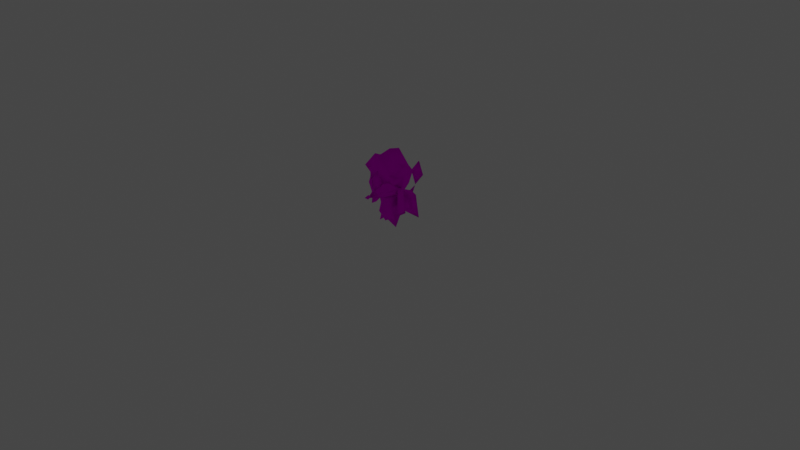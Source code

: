 # Source: rumble-furfrou.blend  (saved by Blender 3.6.11; exported with 4.5.12 LTS)
import bpy
from mathutils import Matrix  # noqa: F401  (used for matrix-valued properties, if any)

bpy.ops.wm.read_factory_settings(use_empty=True)
scene = bpy.context.scene
scene.name = 'Scene'

# ---- collections
col_collection = bpy.data.collections.new('Collection'); scene.collection.children.link(col_collection)

# ---- images (referenced by path relative to the original .blend; pixels are not part of the script)
import os
ASSET_DIR = os.environ.get("B2B_ASSET_DIR", "")  # directory of the original .blend (textures are referenced by path, not embedded)
HERE = os.path.dirname(os.path.abspath(__file__))  # packed textures are extracted next to this script under _unpacked/

def load_image(name, relpath, width, height, colorspace="sRGB"):
    """Load a texture the original file referenced (path relative to the .blend, or extracted next to this script)."""
    p = next((c for c in (os.path.join(HERE, relpath), os.path.join(ASSET_DIR, relpath)) if relpath and os.path.exists(c)), "")
    if p:
        img = bpy.data.images.load(p, check_existing=True)
        img.name = name
    else:  # same state as the original file: an image datablock whose file is absent (Cycles renders it pink)
        img = bpy.data.images.new(name, width, height)
        img.source = "FILE"
        img.filepath = "//" + (relpath or name)
    img.colorspace_settings.name = colorspace
    return img
img_pii_torimian_diamond_body_c_png = load_image('Pii_TORIMIAN_DIAMOND_body_C.png', 'Pii_TORIMIAN_DIAMOND_body_C.png', 1024, 1024, 'sRGB')
img_pii_torimian_heart_eye_c_png = load_image('Pii_TORIMIAN_HEART_eye_C.png', 'Pii_TORIMIAN_HEART_eye_C.png', 1024, 1024, 'sRGB')

# ---- materials (node trees are filled in below, after node groups)
mat_pii_torimian_diamond_body = bpy.data.materials.new('Pii_TORIMIAN_DIAMOND_body')
mat_pii_torimian_diamond_body.surface_render_method = 'BLENDED'
mat_pii_torimian_diamond_body.blend_method = 'BLEND'
mat_pii_torimian_diamond_body.use_transparency_overlap = False
mat_pii_torimian_diamond_body.show_transparent_back = False
mat_pii_torimian_diamond_body.use_transparent_shadow = False
mat_pii_torimian_diamond_body.diffuse_color = (0.942, 0.942, 0.942, 1.0)
mat_pii_torimian_diamond_body.roughness = 0.5528
mat_pii_torimian_diamond_body.specular_intensity = 1.0
mat_pii_torimian_diamond_body.metallic = 1.0
mat_pii_torimian_heart_eye = bpy.data.materials.new('Pii_TORIMIAN_HEART_eye')
mat_pii_torimian_heart_eye.surface_render_method = 'BLENDED'
mat_pii_torimian_heart_eye.blend_method = 'BLEND'
mat_pii_torimian_heart_eye.use_transparency_overlap = False
mat_pii_torimian_heart_eye.show_transparent_back = False
mat_pii_torimian_heart_eye.use_transparent_shadow = False
mat_pii_torimian_heart_eye.diffuse_color = (0.942, 0.942, 0.942, 1.0)
mat_pii_torimian_heart_eye.roughness = 0.5528
mat_pii_torimian_heart_eye.specular_intensity = 1.0
mat_pii_torimian_heart_eye.metallic = 1.0
mat_material = bpy.data.materials.new('Material')
mat_material.alpha_threshold = 0.0
mat_material.use_transparent_shadow = False
mat_material.roughness = 0.5
mat_material.line_color = (0.0, 0.0, 0.0, 1.0)

# ---- material node trees
mat_pii_torimian_diamond_body.use_nodes = True; mat_pii_torimian_diamond_body.node_tree.nodes.clear()
_N = mat_pii_torimian_diamond_body.node_tree.nodes; _L = mat_pii_torimian_diamond_body.node_tree.links
n0 = _N.new('ShaderNodeBsdfPrincipled'); n0.name = 'Principled BSDF'; n0.location = (10, 300)
n0.distribution = 'GGX'
n0.subsurface_method = 'RANDOM_WALK_SKIN'
n0.inputs[2].default_value = 0.0
n0.inputs[3].default_value = 1.45
n0.inputs[13].default_value = 0.0
n0.inputs[27].default_value = (0.0, 0.0, 0.0, 1.0)
n0.inputs[28].default_value = 1.0
n1 = _N.new('ShaderNodeTexImage'); n1.name = 'Image Texture'; n1.location = (-300, 600)
n1.image = img_pii_torimian_diamond_body_c_png
n1.interpolation = 'Closest'
n1.extension = 'MIRROR'
n2 = _N.new('ShaderNodeOutputMaterial'); n2.name = 'Material Output'; n2.location = (300, 300)
_L.new(n0.outputs[0], n2.inputs[0])
_L.new(n1.outputs[0], n0.inputs[0])
n2.is_active_output = True
mat_pii_torimian_heart_eye.use_nodes = True; mat_pii_torimian_heart_eye.node_tree.nodes.clear()
_N = mat_pii_torimian_heart_eye.node_tree.nodes; _L = mat_pii_torimian_heart_eye.node_tree.links
n0 = _N.new('ShaderNodeBsdfPrincipled'); n0.name = 'Principled BSDF'; n0.location = (10, 300)
n0.distribution = 'GGX'
n0.subsurface_method = 'RANDOM_WALK_SKIN'
n0.inputs[2].default_value = 0.0
n0.inputs[3].default_value = 1.45
n0.inputs[13].default_value = 0.0
n0.inputs[27].default_value = (0.0, 0.0, 0.0, 1.0)
n0.inputs[28].default_value = 1.0
n1 = _N.new('ShaderNodeTexImage'); n1.name = 'Image Texture'; n1.location = (-300, 600)
n1.image = img_pii_torimian_heart_eye_c_png
n1.interpolation = 'Closest'
n1.extension = 'MIRROR'
n2 = _N.new('ShaderNodeOutputMaterial'); n2.name = 'Material Output'; n2.location = (300, 300)
_L.new(n0.outputs[0], n2.inputs[0])
_L.new(n1.outputs[0], n0.inputs[0])
n2.is_active_output = True
mat_material.use_nodes = True; mat_material.node_tree.nodes.clear()
_N = mat_material.node_tree.nodes; _L = mat_material.node_tree.links
n0 = _N.new('ShaderNodeOutputMaterial'); n0.name = 'Material Output'; n0.location = (300, 300)
n1 = _N.new('ShaderNodeBsdfPrincipled'); n1.name = 'Principled BSDF'; n1.location = (10, 300)
n1.distribution = 'GGX'
n1.subsurface_method = 'RANDOM_WALK_SKIN'
n1.inputs[3].default_value = 1.45
n1.inputs[27].default_value = (0.0, 0.0, 0.0, 1.0)
n1.inputs[28].default_value = 1.0
_L.new(n1.outputs[0], n0.inputs[0])
n0.is_active_output = True

# ---- world
world_world = bpy.data.worlds.new('World'); scene.world = world_world
world_world.use_nodes = True; world_world.node_tree.nodes.clear()
_N = world_world.node_tree.nodes; _L = world_world.node_tree.links
n0 = _N.new('ShaderNodeOutputWorld'); n0.name = 'World Output'; n0.location = (300, 300)
n1 = _N.new('ShaderNodeBackground'); n1.name = 'Background'; n1.location = (10, 300)
n1.inputs[0].default_value = (0.05088, 0.05088, 0.05088, 1.0)
_L.new(n1.outputs[0], n0.inputs[0])
n0.is_active_output = True
world_world.color = (0.05088, 0.05088, 0.05088)
world_world.use_sun_shadow = False
world_world.sun_shadow_jitter_overblur = 0.0

# ---- cameras
cam_camera = bpy.data.cameras.new('Camera')
cam_camera.clip_end = 100.0
cam_camera.ortho_scale = 7.314

# ---- lights
light_light = bpy.data.lights.new('Light', 'POINT')
light_light.transmission_factor = 0.0
light_light.energy = 1000.0
light_light.shadow_soft_size = 0.1
light_light.shadow_maximum_resolution = 0.006
light_light.use_absolute_resolution = True

# ---- meshes
me_merged_001 = bpy.data.meshes.new('merged.001')
me_merged_001.from_pydata([(-0.118, 0.0, 0.1572), (-0.08044, 0.1799, 0.1423), (-2.812e-09, 0.1799, 0.195), (-7.815e-10, 0.09025, 0.1961), (-8.585e-10, 0.2478, 0.19), (-0.08215, 0.2474, 0.1307), (-0.07952, 0.2177, -0.06251), (-8.585e-10, 0.2371, -0.06267), (-8.585e-10, 0.255, 0.07406), (-8.585e-10, 0.3729, 0.1109), (-0.09605, 0.1194, 0.06587), (-0.118, 0.0, 0.1572), (-0.08102, 0.1273, -0.06232), (-7.576e-10, 0.1078, -0.06214), (-7.576e-10, 0.1014, 0.04312), (-0.118, 0.0, 0.1572), (-7.576e-10, 0.1014, 0.04312), (-7.815e-10, 0.09025, 0.1961), (-7.576e-10, 0.1014, 0.04312), (0.118, 0.0, 0.1572), (-7.815e-10, 0.09025, 0.1961), (0.09605, 0.1194, 0.06587), (-7.576e-10, 0.1078, -0.06214), (0.08044, 0.1799, 0.1423), (0.08102, 0.1273, -0.06232), (0.07952, 0.2177, -0.06251), (0.08215, 0.2474, 0.1307), (-2.812e-09, 0.1799, 0.195), (-7.815e-10, 0.09025, 0.1961), (0.118, 0.0, 0.1572), (-8.585e-10, 0.2478, 0.19), (-8.585e-10, 0.3729, 0.1109), (-8.585e-10, 0.2371, -0.06267), (-8.585e-10, 0.255, 0.07406), (-0.08215, 0.2474, 0.1307), (-8.585e-10, 0.255, 0.07406), (-7.576e-10, 0.1014, 0.04312), (0.118, 0.0, 0.1572), (-8.585e-10, 0.255, 0.07406), (0.08215, 0.2474, 0.1307), (-0.02653, 0.2429, -0.1458), (2.428e-17, 0.3062, -0.2223), (0.02653, 0.2429, -0.1458), (0.02653, 0.2429, -0.1458), (2.428e-17, 0.3062, -0.2223), (1.95e-17, 0.2125, -0.1801), (-0.02653, 0.2429, -0.1458), (0.0, 0.3899, 0.003336), (0.0, 0.2222, 0.001669), (0.09282, 0.3386, 0.0598), (0.1038, 0.2502, 0.04674), (0.1287, 0.118, 0.03326), (0.1146, 0.1069, 0.1701), (0.07492, 0.2177, 0.1798), (0.1156, 0.3292, 0.1765), (0.0, 0.04521, 0.1913), (0.0, 0.07163, 0.02338), (0.0, 0.1884, 0.2455), (0.0, 0.293, 0.206), (0.0, 0.04521, 0.1913), (0.1156, 0.3292, 0.1765), (0.1287, 0.118, 0.03326), (0.0, 0.07163, 0.02338), (0.0, 0.3899, 0.003336), (0.09282, 0.3386, 0.0598), (0.0, 0.3899, 0.003336), (-0.1156, 0.3292, 0.1765), (-0.07492, 0.2177, 0.1798), (-0.1038, 0.2502, 0.04674), (-0.1146, 0.1069, 0.1701), (0.0, 0.1884, 0.2455), (0.0, 0.04521, 0.1913), (0.0, 0.293, 0.206), (-0.1156, 0.3292, 0.1765), (-0.09282, 0.3386, 0.0598), (-0.1287, 0.118, 0.03326), (0.0, 0.04521, 0.1913), (0.0, 0.07163, 0.02338), (0.0, 0.2222, 0.001669), (-0.09282, 0.3386, 0.0598), (0.0, 0.07163, 0.02338), (-0.1287, 0.118, 0.03326), (0.1156, 0.3292, 0.1765), (-0.09282, 0.3386, 0.0598), (-7.576e-10, 0.09068, -0.1961), (-2.812e-09, 0.1882, -0.2039), (-0.1144, 0.1951, -0.1337), (-0.118, 0.0, -0.163), (-0.1043, 0.258, -0.1338), (-8.585e-10, 0.2647, -0.1669), (-0.09315, 0.2499, -0.06531), (-0.11, 0.1951, -0.05907), (-0.1184, 0.1193, -0.06852), (-0.118, 0.0, -0.163), (-7.576e-10, 0.07365, -0.06065), (-8.585e-10, 0.2815, -0.1054), (-8.585e-10, 0.2647, -0.1669), (-8.081e-10, 0.1825, -0.02863), (-7.576e-10, 0.07365, -0.06065), (-7.576e-10, 0.07365, -0.06065), (-0.118, 0.0, -0.163), (0.1144, 0.1951, -0.1337), (0.118, 0.0, -0.163), (0.1184, 0.1193, -0.06852), (0.11, 0.1951, -0.05907), (0.09315, 0.2499, -0.06531), (0.1043, 0.258, -0.1338), (-8.585e-10, 0.2647, -0.1669), (-8.585e-10, 0.2815, -0.1054), (-8.585e-10, 0.2647, -0.1669), (-8.081e-10, 0.1825, -0.02863), (-7.576e-10, 0.07365, -0.06065), (0.118, 0.0, -0.163), (-2.812e-09, 0.1882, -0.2039), (-8.585e-10, 0.2647, -0.1669), (0.118, 0.0, -0.163), (-7.576e-10, 0.09068, -0.1961), (-7.576e-10, 0.07365, -0.06065), (0.118, 0.0, -0.163), (-7.576e-10, 0.07365, -0.06065), (0.09315, 0.2499, -0.06531), (-8.081e-10, 0.1825, -0.02863), (-0.09315, 0.2499, -0.06531), (-8.585e-10, 0.2815, -0.1054), (0.0, 0.3298, 0.08524), (0.0, 0.3279, 0.2694), (0.1021, 0.3485, 0.1366), (0.0691, 0.3488, 0.2888), (1.549e-09, 0.3647, 0.4147), (0.0, 0.3279, 0.2694), (-0.0691, 0.3488, 0.2888), (1.549e-09, 0.3647, 0.4147), (-0.1021, 0.3485, 0.1366), (0.0, 0.3298, 0.08524), (-0.1119, 0.3856, 0.04083), (-0.1562, 0.3921, 0.192), (-0.1021, 0.3485, 0.1366), (0.0, 0.3298, 0.08524), (-0.1651, 0.468, 0.05022), (-0.1778, 0.4734, 0.1568), (-0.1021, 0.3485, 0.1366), (-0.0691, 0.3488, 0.2888), (1.549e-09, 0.3647, 0.4147), (-0.05198, 0.3839, 0.3193), (0.0, 0.4144, 0.3278), (-0.1065, 0.5048, 0.2785), (1.909e-17, 0.5465, 0.2986), (-0.1337, 0.4282, 0.2589), (0.0, 0.4144, 0.3278), (0.1562, 0.3921, 0.192), (0.1651, 0.468, 0.05022), (0.1119, 0.3856, 0.04083), (0.1778, 0.4734, 0.1568), (0.1021, 0.3485, 0.1366), (0.0, 0.3298, 0.08524), (0.1065, 0.5048, 0.2785), (0.1337, 0.4282, 0.2589), (0.05198, 0.3839, 0.3193), (1.909e-17, 0.5465, 0.2986), (0.0, 0.4144, 0.3278), (0.1021, 0.3485, 0.1366), (0.0691, 0.3488, 0.2888), (1.549e-09, 0.3647, 0.4147), (0.0, 0.4144, 0.3278), (0.0236, 0.3725, 0.4145), (0.0, 0.3958, 0.4108), (0.0, 0.3649, 0.3666), (0.0, 0.38, 0.4624), (0.0, 0.3491, 0.4182), (0.0, 0.3649, 0.3666), (0.0, 0.38, 0.4624), (0.0, 0.3958, 0.4108), (-0.0236, 0.3725, 0.4145), (0.0, 0.3491, 0.4182), (0.1348, 0.6441, 0.005372), (0.08329, 0.5381, -0.04123), (0.1884, 0.4729, 0.04711), (2.025e-17, 0.4055, -0.06476), (0.1059, 0.3659, 0.02838), (0.0, 0.3217, 0.004362), (0.1208, 0.3457, 0.1557), (0.1604, 0.4125, 0.1645), (0.0, 0.6528, 0.1028), (0.2079, 0.4252, 0.1659), (0.0, 0.3217, 0.004362), (1.643e-09, 0.6619, -0.0656), (8.217e-10, 0.7764, 0.002406), (0.0, 0.6528, 0.1028), (0.1533, 0.45, 0.2136), (0.13, 0.4799, 0.2647), (0.0, 0.3217, 0.004362), (0.2391, 0.5967, 0.1639), (0.229, 0.6149, 0.03212), (0.1348, 0.6441, 0.005372), (0.2079, 0.4252, 0.1659), (0.1603, 0.5242, 0.2294), (0.13, 0.4799, 0.2647), (0.1372, 0.6138, 0.2623), (0.2096, 0.6926, 0.1304), (0.2096, 0.6926, 0.1304), (0.1371, 0.6958, 0.1433), (0.2183, 0.6053, 0.2563), (0.1603, 0.5242, 0.2294), (0.1372, 0.6138, 0.2623), (0.2096, 0.6926, 0.1304), (0.1371, 0.6958, 0.1433), (0.13, 0.4799, 0.2647), (0.07552, 0.4973, 0.2976), (0.0, 0.6528, 0.1028), (2.025e-17, 0.6699, 0.2892), (0.0, 0.7622, 0.2491), (0.0, 0.4809, 0.2944), (-0.07552, 0.4973, 0.2976), (-0.1208, 0.3457, 0.1557), (-0.1604, 0.4125, 0.1645), (-0.1884, 0.4729, 0.04711), (-0.1059, 0.3659, 0.02838), (2.025e-17, 0.4055, -0.06476), (-0.08329, 0.5381, -0.04123), (0.0, 0.3217, 0.004362), (0.0, 0.3217, 0.004362), (-0.1348, 0.6441, 0.005372), (1.643e-09, 0.6619, -0.0656), (8.217e-10, 0.7764, 0.002406), (-0.2147, 0.413, 0.1659), (0.0, 0.6528, 0.1028), (0.0, 0.3217, 0.004362), (-0.1533, 0.45, 0.2136), (-0.13, 0.4799, 0.2647), (-0.1603, 0.5242, 0.2294), (-0.13, 0.4799, 0.2647), (-0.2391, 0.5967, 0.1639), (-0.1372, 0.6138, 0.2623), (-0.2147, 0.413, 0.1659), (-0.229, 0.6149, 0.03212), (-0.2096, 0.6926, 0.1304), (-0.2183, 0.6053, 0.2563), (-0.1603, 0.5242, 0.2294), (-0.1372, 0.6138, 0.2623), (-0.2096, 0.6926, 0.1304), (-0.1371, 0.6958, 0.1433), (-0.1348, 0.6441, 0.005372), (-0.2096, 0.6926, 0.1304), (-0.1371, 0.6958, 0.1433), (-0.07552, 0.4973, 0.2976), (2.025e-17, 0.6699, 0.2892), (-0.13, 0.4799, 0.2647), (0.0, 0.4809, 0.2944), (0.07552, 0.4973, 0.2976), (0.0, 0.7622, 0.2491), (-0.1371, 0.6958, 0.1433), (0.0, 0.7622, 0.2491), (0.0, 0.8055, 0.127), (0.0, 0.7622, 0.2491), (8.217e-10, 0.7764, 0.002406), (-0.1371, 0.6958, 0.1433), (8.217e-10, 0.7764, 0.002406), (0.0, 0.8055, 0.127), (0.0, 0.7622, 0.2491), (0.0, 0.8055, 0.127), (0.1371, 0.6958, 0.1433), (8.217e-10, 0.7764, 0.002406), (-0.08329, 0.5381, -0.04123), (2.025e-17, 0.4055, -0.06476), (0.08329, 0.5381, -0.04123), (1.643e-09, 0.6619, -0.0656), (0.0, 0.8055, 0.127), (8.217e-10, 0.7764, 0.002406), (0.1371, 0.6958, 0.1433), (0.0, 0.7622, 0.2491), (0.1604, 0.4125, 0.1645), (0.1533, 0.45, 0.2136), (-0.1533, 0.45, 0.2136), (-0.2147, 0.413, 0.1659), (0.226, 0.4744, 0.1748), (0.1343, 0.42, 0.2633), (0.1857, 0.4697, 0.2151), (0.1343, 0.42, 0.2633), (0.1267, 0.4562, 0.2916), (0.13, 0.5202, 0.2647), (0.1701, 0.4751, 0.2001), (0.07276, 0.4977, 0.2991), (0.05655, 0.406, 0.3133), (0.05198, 0.3839, 0.3193), (0.05444, 0.4641, 0.3045), (0.226, 0.4744, 0.1748), (0.1701, 0.4751, 0.2001), (0.1642, 0.4518, 0.1743), (0.1343, 0.42, 0.2633), (0.226, 0.4744, 0.1748), (0.05198, 0.3839, 0.3193), (0.1701, 0.4751, 0.2001), (0.1881, 0.1774, 0.2024), (0.1853, 0.1779, 0.144), (0.1714, 0.4559, 0.1831), (0.1714, 0.4559, 0.1194), (0.1867, 0.2014, 0.09042), (0.1863, 0.4568, 0.1512), (0.2048, 0.1904, 0.1464), (-0.226, 0.4744, 0.1748), (-0.1857, 0.4697, 0.2151), (-0.1343, 0.42, 0.2633), (-0.1343, 0.42, 0.2633), (-0.1267, 0.4562, 0.2916), (-0.13, 0.5202, 0.2647), (-0.1701, 0.4751, 0.2001), (-0.07276, 0.4977, 0.2991), (-0.05655, 0.406, 0.3133), (-0.05198, 0.3839, 0.3193), (-0.05444, 0.4641, 0.3045), (-0.226, 0.4744, 0.1748), (-0.1701, 0.4751, 0.2001), (-0.1642, 0.4518, 0.1743), (-0.226, 0.4744, 0.1748), (-0.1343, 0.42, 0.2633), (-0.05198, 0.3839, 0.3193), (-0.1701, 0.4751, 0.2001), (-0.1867, 0.1774, 0.2024), (-0.1825, 0.1777, 0.144), (-0.1714, 0.4559, 0.1831), (-0.1714, 0.4559, 0.1194), (-0.1853, 0.2013, 0.09042), (-0.1863, 0.4568, 0.1512), (-0.2048, 0.1904, 0.1464), (0.0793, 0.5101, 0.2945), (0.0, 0.6184, 0.29), (0.0, 0.5043, 0.2644), (-0.0793, 0.5101, 0.2945), (0.0, 0.5221, 0.3562), (0.0, 0.408, 0.3307), (0.08611, 0.437, -0.2486), (0.0, 0.5613, -0.2734), (0.0, 0.4254, -0.3068), (-0.08611, 0.437, -0.2486), (0.0, 0.4486, -0.1903), (0.0, 0.3126, -0.2238), (0.1562, 0.3921, 0.192), (0.0691, 0.3488, 0.2888), (0.1337, 0.4282, 0.2589), (0.05198, 0.3839, 0.3193), (0.1778, 0.4734, 0.1568), (-0.1562, 0.3921, 0.192), (-0.1337, 0.4282, 0.2589), (-0.0691, 0.3488, 0.2888), (-0.05198, 0.3839, 0.3193), (-0.1778, 0.4734, 0.1568)], [], [(2, 1, 0), (3, 2, 0), (2, 4, 1), (4, 5, 1), (1, 5, 6), (6, 5, 7), (7, 5, 8), (9, 5, 4), (10, 1, 6), (10, 11, 1), (12, 10, 6), (13, 10, 12), (10, 13, 14), (10, 16, 15), (11, 18, 17), (20, 14, 19), (18, 22, 21), (21, 23, 19), (21, 24, 23), (22, 24, 21), (24, 25, 23), (25, 26, 23), (23, 26, 27), (23, 27, 28), (29, 23, 28), (26, 30, 27), (26, 31, 30), (25, 32, 26), (26, 32, 33), (31, 35, 34), (21, 37, 36), (39, 38, 9), (42, 41, 40), (45, 44, 43), (46, 44, 45), (49, 48, 47), (49, 50, 48), (51, 48, 50), (52, 51, 50), (53, 52, 50), (53, 50, 54), (50, 49, 54), (51, 52, 55), (56, 51, 55), (57, 52, 53), (57, 53, 58), (52, 57, 59), (58, 53, 60), (62, 48, 61), (60, 64, 63), (66, 58, 65), (66, 68, 67), (69, 67, 68), (67, 69, 70), (70, 69, 71), (67, 70, 72), (73, 67, 72), (68, 66, 74), (69, 68, 75), (75, 76, 69), (77, 76, 75), (75, 68, 78), (79, 78, 68), (79, 65, 78), (81, 78, 80), (47, 72, 82), (83, 73, 47), (86, 85, 84), (87, 86, 84), (86, 88, 85), (88, 89, 85), (90, 88, 86), (91, 90, 86), (92, 91, 86), (92, 86, 93), (94, 93, 84), (95, 88, 90), (95, 96, 88), (97, 90, 91), (92, 97, 91), (92, 98, 97), (100, 99, 92), (103, 102, 101), (103, 101, 104), (104, 101, 105), (101, 106, 105), (107, 106, 101), (106, 108, 105), (106, 109, 108), (105, 110, 104), (104, 110, 103), (111, 103, 110), (113, 101, 112), (113, 114, 101), (116, 113, 115), (118, 103, 117), (102, 119, 84), (122, 121, 120), (122, 120, 123), (126, 125, 124), (127, 125, 126), (128, 125, 127), (131, 130, 129), (130, 132, 129), (132, 133, 129), (136, 135, 134), (136, 134, 137), (138, 134, 135), (138, 135, 139), (141, 135, 140), (143, 141, 142), (144, 143, 142), (146, 145, 143), (147, 143, 145), (147, 145, 139), (146, 143, 148), (151, 150, 149), (150, 152, 149), (153, 151, 149), (153, 154, 151), (156, 152, 155), (157, 156, 155), (158, 157, 155), (158, 159, 157), (161, 160, 149), (162, 161, 157), (163, 162, 157), (166, 165, 164), (167, 164, 165), (169, 164, 168), (164, 170, 168), (172, 171, 169), (170, 171, 172), (172, 166, 173), (167, 172, 173), (176, 175, 174), (175, 176, 177), (178, 177, 176), (179, 177, 178), (178, 176, 180), (181, 180, 176), (181, 182, 180), (183, 181, 176), (184, 178, 180), (175, 185, 174), (186, 174, 185), (188, 187, 181), (188, 189, 187), (180, 187, 190), (176, 192, 191), (176, 193, 192), (194, 176, 191), (188, 194, 191), (195, 188, 191), (188, 195, 196), (195, 197, 196), (192, 198, 191), (193, 199, 192), (200, 199, 193), (198, 201, 191), (202, 191, 201), (202, 201, 203), (203, 201, 204), (203, 204, 205), (197, 207, 206), (206, 207, 208), (209, 207, 197), (210, 209, 197), (209, 211, 207), (212, 208, 211), (208, 214, 213), (215, 213, 214), (216, 213, 215), (216, 215, 217), (218, 217, 215), (219, 216, 217), (220, 213, 216), (221, 218, 215), (222, 218, 221), (223, 222, 221), (224, 215, 214), (213, 226, 225), (225, 227, 214), (227, 225, 228), (227, 230, 229), (229, 231, 227), (230, 232, 229), (227, 231, 233), (231, 215, 233), (234, 215, 231), (235, 234, 231), (236, 235, 231), (237, 236, 231), (238, 236, 237), (238, 239, 236), (239, 238, 240), (234, 241, 215), (234, 242, 241), (241, 242, 243), (245, 232, 244), (246, 244, 232), (246, 182, 244), (245, 244, 247), (182, 248, 247), (249, 232, 245), (232, 251, 250), (250, 253, 252), (221, 250, 254), (257, 256, 255), (260, 259, 258), (174, 261, 260), (264, 263, 262), (262, 265, 264), (268, 267, 266), (268, 269, 197), (194, 271, 270), (273, 214, 272), (276, 275, 274), (276, 278, 277), (278, 276, 279), (280, 279, 276), (281, 278, 279), (282, 278, 281), (283, 278, 282), (283, 275, 278), (282, 281, 284), (286, 276, 285), (289, 288, 287), (288, 290, 287), (287, 291, 289), (294, 293, 292), (295, 293, 294), (296, 293, 295), (297, 294, 292), (298, 297, 292), (295, 297, 298), (296, 295, 298), (292, 293, 298), (298, 293, 296), (301, 300, 299), (303, 300, 302), (300, 303, 304), (304, 305, 300), (303, 306, 304), (303, 307, 306), (303, 308, 307), (301, 308, 303), (306, 307, 309), (300, 311, 310), (314, 313, 312), (315, 314, 312), (316, 312, 313), (319, 318, 317), (320, 318, 319), (321, 318, 320), (322, 319, 317), (323, 322, 317), (320, 322, 323), (321, 320, 323), (317, 318, 323), (323, 318, 321), (326, 325, 324), (327, 325, 326), (328, 325, 327), (328, 324, 325), (326, 324, 329), (327, 326, 329), (328, 327, 329), (324, 328, 329), (332, 331, 330), (333, 331, 332), (334, 331, 333), (334, 330, 331), (332, 330, 335), (333, 332, 335), (334, 333, 335), (330, 334, 335), (338, 337, 336), (339, 337, 338), (338, 336, 340), (343, 342, 341), (343, 344, 342), (342, 345, 341)])
me_merged_001.polygons.foreach_set('use_smooth', [True] * 283)
me_merged_001.polygons.foreach_set('material_index', [0, 0, 0, 0, 0, 0, 0, 0, 0, 0, 0, 0, 0, 0, 0, 0, 0, 0, 0, 0, 0, 0, 0, 0, 0, 0, 0, 0, 0, 0, 0, 0, 0, 0, 0, 0, 0, 0, 0, 0, 0, 0, 0, 0, 0, 0, 0, 0, 0, 0, 0, 0, 0, 0, 0, 0, 0, 0, 0, 0, 0, 0, 0, 0, 0, 0, 0, 0, 0, 0, 0, 0, 0, 0, 0, 0, 0, 0, 0, 0, 0, 0, 0, 0, 0, 0, 0, 0, 0, 0, 0, 0, 0, 0, 0, 0, 0, 0, 0, 0, 0, 0, 0, 0, 0, 0, 0, 0, 0, 0, 0, 0, 0, 0, 0, 0, 0, 0, 0, 0, 0, 0, 0, 0, 0, 0, 0, 0, 0, 0, 0, 0, 0, 0, 0, 0, 0, 0, 0, 0, 0, 0, 0, 0, 0, 0, 0, 0, 0, 0, 0, 0, 0, 0, 0, 0, 0, 0, 0, 0, 0, 0, 0, 0, 0, 0, 0, 0, 0, 0, 0, 0, 0, 0, 0, 0, 0, 0, 0, 0, 0, 0, 0, 0, 0, 0, 0, 0, 0, 0, 0, 0, 0, 0, 0, 0, 0, 0, 0, 0, 0, 0, 0, 0, 0, 0, 0, 0, 0, 0, 0, 0, 0, 0, 0, 0, 0, 0, 0, 0, 0, 0, 0, 0, 0, 0, 0, 0, 0, 0, 0, 0, 0, 0, 0, 0, 0, 0, 0, 0, 0, 0, 0, 0, 0, 0, 0, 0, 0, 0, 0, 0, 0, 0, 0, 0, 0, 0, 0, 0, 0, 0, 0, 0, 0, 0, 0, 0, 0, 0, 0, 0, 0, 0, 0, 0, 0, 1, 1, 1, 1, 1, 1])
_uv = me_merged_001.uv_layers.new(name='UV0')
_uv.uv.foreach_set('vector', [0.6458, 0.6822, 0.6575, 0.6822, 0.6542, 0.6423, 0.6456, 0.6623, 0.6458, 0.6822, 0.6542, 0.6423, 0.6458, 0.6822, 0.6469, 0.6972, 0.6575, 0.6822, 0.6469, 0.6972, 0.6601, 0.6972, 0.6575, 0.6822, 0.6575, 0.6822, 0.6601, 0.6972, 0.7155, 0.6884, 0.7155, 0.6884, 0.6601, 0.6972, 0.7251, 0.6973, 0.7251, 0.6973, 0.6601, 0.6972, 0.6726, 0.6988, 0.6577, 0.7177, 0.6601, 0.6972, 0.6469, 0.6972, 0.6745, 0.6688, 0.6575, 0.6822, 0.7155, 0.6884, 0.6745, 0.6688, 0.6542, 0.6423, 0.6575, 0.6822, 0.7024, 0.6705, 0.6745, 0.6688, 0.7155, 0.6884, 0.6969, 0.6662, 0.6745, 0.6688, 0.7024, 0.6705, 0.6745, 0.6688, 0.6969, 0.6662, 0.6795, 0.6648, 0.6745, 0.6688, 0.6795, 0.6648, 0.6542, 0.6423, 0.6542, 0.6423, 0.6795, 0.6648, 0.6456, 0.6623, 0.6456, 0.6623, 0.6795, 0.6648, 0.6542, 0.6423, 0.6795, 0.6648, 0.6969, 0.6662, 0.6745, 0.6688, 0.6745, 0.6688, 0.6575, 0.6822, 0.6542, 0.6423, 0.6745, 0.6688, 0.7024, 0.6705, 0.6575, 0.6822, 0.6969, 0.6662, 0.7024, 0.6705, 0.6745, 0.6688, 0.7024, 0.6705, 0.7155, 0.6884, 0.6575, 0.6822, 0.7155, 0.6884, 0.6601, 0.6972, 0.6575, 0.6822, 0.6575, 0.6822, 0.6601, 0.6972, 0.6458, 0.6822, 0.6575, 0.6822, 0.6458, 0.6822, 0.6456, 0.6623, 0.6542, 0.6423, 0.6575, 0.6822, 0.6456, 0.6623, 0.6601, 0.6972, 0.6469, 0.6972, 0.6458, 0.6822, 0.6601, 0.6972, 0.6577, 0.7177, 0.6469, 0.6972, 0.7155, 0.6884, 0.7251, 0.6973, 0.6601, 0.6972, 0.6601, 0.6972, 0.7251, 0.6973, 0.6726, 0.6988, 0.6577, 0.7177, 0.6726, 0.6988, 0.6601, 0.6972, 0.6745, 0.6688, 0.6542, 0.6423, 0.6795, 0.6648, 0.6601, 0.6972, 0.6726, 0.6988, 0.6577, 0.7177, 0.6489, 0.5493, 0.7164, 0.6051, 0.6489, 0.5493, 0.6792, 0.5224, 0.7164, 0.6051, 0.6489, 0.5493, 0.6489, 0.5493, 0.7164, 0.6051, 0.6792, 0.5224, 0.2036, 0.9536, 0.2092, 0.9309, 0.2131, 0.9586, 0.2036, 0.9536, 0.1946, 0.9368, 0.2092, 0.9309, 0.2021, 0.9077, 0.2092, 0.9309, 0.1946, 0.9368, 0.1716, 0.9052, 0.2021, 0.9077, 0.1946, 0.9368, 0.1695, 0.9278, 0.1716, 0.9052, 0.1946, 0.9368, 0.1695, 0.9278, 0.1946, 0.9368, 0.1702, 0.9491, 0.1946, 0.9368, 0.2036, 0.9536, 0.1702, 0.9491, 0.2021, 0.9077, 0.1716, 0.9052, 0.1669, 0.8915, 0.2043, 0.8974, 0.2021, 0.9077, 0.1669, 0.8915, 0.1561, 0.9136, 0.1716, 0.9052, 0.1695, 0.9278, 0.1561, 0.9136, 0.1695, 0.9278, 0.1636, 0.9341, 0.1716, 0.9052, 0.1561, 0.9136, 0.1669, 0.8915, 0.1636, 0.9341, 0.1695, 0.9278, 0.1702, 0.9491, 0.2043, 0.8974, 0.2092, 0.9309, 0.2021, 0.9077, 0.1702, 0.9491, 0.2036, 0.9536, 0.2131, 0.9586, 0.1702, 0.9491, 0.1636, 0.9341, 0.2131, 0.9586, 0.1702, 0.9491, 0.1946, 0.9368, 0.1695, 0.9278, 0.1716, 0.9052, 0.1695, 0.9278, 0.1946, 0.9368, 0.1695, 0.9278, 0.1716, 0.9052, 0.1561, 0.9136, 0.1561, 0.9136, 0.1716, 0.9052, 0.1669, 0.8915, 0.1695, 0.9278, 0.1561, 0.9136, 0.1636, 0.9341, 0.1702, 0.9491, 0.1695, 0.9278, 0.1636, 0.9341, 0.1946, 0.9368, 0.1702, 0.9491, 0.2036, 0.9536, 0.1716, 0.9052, 0.1946, 0.9368, 0.2021, 0.9077, 0.2021, 0.9077, 0.1669, 0.8915, 0.1716, 0.9052, 0.2043, 0.8974, 0.1669, 0.8915, 0.2021, 0.9077, 0.2021, 0.9077, 0.1946, 0.9368, 0.2092, 0.9309, 0.2036, 0.9536, 0.2092, 0.9309, 0.1946, 0.9368, 0.2036, 0.9536, 0.2131, 0.9586, 0.2092, 0.9309, 0.2021, 0.9077, 0.2092, 0.9309, 0.2043, 0.8974, 0.2131, 0.9586, 0.1636, 0.9341, 0.1702, 0.9491, 0.2036, 0.9536, 0.1702, 0.9491, 0.2131, 0.9586, 0.9126, 0.4497, 0.9338, 0.4497, 0.9368, 0.3144, 0.9227, 0.0, 0.9126, 0.4497, 0.9368, 0.3144, 0.9126, 0.4497, 0.906, 0.5902, 0.9338, 0.4497, 0.906, 0.5902, 0.9225, 0.62, 0.9338, 0.4497, 0.8921, 0.5956, 0.906, 0.5902, 0.9126, 0.4497, 0.8921, 0.4497, 0.8921, 0.5956, 0.9126, 0.4497, 0.8917, 0.3206, 0.8921, 0.4497, 0.9126, 0.4497, 0.8917, 0.3206, 0.9126, 0.4497, 0.9227, 0.0, 0.8838, 0.3371, 0.9227, 0.0, 0.9368, 0.3144, 0.8921, 0.6274, 0.906, 0.5902, 0.8921, 0.5956, 0.8921, 0.6274, 0.9225, 0.62, 0.906, 0.5902, 0.888, 0.4823, 0.8921, 0.5956, 0.8921, 0.4497, 0.8917, 0.3206, 0.888, 0.4823, 0.8921, 0.4497, 0.8917, 0.3206, 0.8838, 0.3371, 0.888, 0.4823, 0.9227, 0.0, 0.8838, 0.3371, 0.8917, 0.3206, 0.8917, 0.3206, 0.9227, 0.0, 0.9126, 0.4497, 0.8917, 0.3206, 0.9126, 0.4497, 0.8921, 0.4497, 0.8921, 0.4497, 0.9126, 0.4497, 0.8921, 0.5956, 0.9126, 0.4497, 0.906, 0.5902, 0.8921, 0.5956, 0.9225, 0.62, 0.906, 0.5902, 0.9126, 0.4497, 0.906, 0.5902, 0.8921, 0.6274, 0.8921, 0.5956, 0.906, 0.5902, 0.9225, 0.62, 0.8921, 0.6274, 0.8921, 0.5956, 0.888, 0.4823, 0.8921, 0.4497, 0.8921, 0.4497, 0.888, 0.4823, 0.8917, 0.3206, 0.8838, 0.3371, 0.8917, 0.3206, 0.888, 0.4823, 0.9338, 0.4497, 0.9126, 0.4497, 0.9227, 0.0, 0.9338, 0.4497, 0.9225, 0.62, 0.9126, 0.4497, 0.9368, 0.3144, 0.9338, 0.4497, 0.9227, 0.0, 0.9227, 0.0, 0.8917, 0.3206, 0.8838, 0.3371, 0.9227, 0.0, 0.8838, 0.3371, 0.9368, 0.3144, 0.8921, 0.5956, 0.888, 0.4823, 0.8921, 0.5956, 0.8921, 0.5956, 0.8921, 0.5956, 0.8921, 0.6274, 0.5161, 0.1319, 0.01523, 0.446, 0.01523, 0.003298, 0.4119, 0.505, 0.01523, 0.446, 0.5161, 0.1319, 0.01523, 0.7944, 0.01523, 0.446, 0.4119, 0.505, 0.01523, 0.7944, 0.4119, 0.505, 0.01523, 0.446, 0.4119, 0.505, 0.5161, 0.1319, 0.01523, 0.446, 0.5161, 0.1319, 0.01523, 0.003298, 0.01523, 0.446, 0.3631, 0.6528, 0.3429, 0.6687, 0.3979, 0.6663, 0.3631, 0.6528, 0.3979, 0.6663, 0.3818, 0.646, 0.3945, 0.6963, 0.3979, 0.6663, 0.3429, 0.6687, 0.3945, 0.6963, 0.3429, 0.6687, 0.3557, 0.6982, 0.3077, 0.6529, 0.3429, 0.6687, 0.3631, 0.6528, 0.2966, 0.6657, 0.3077, 0.6529, 0.2619, 0.6587, 0.2935, 0.6768, 0.2966, 0.6657, 0.2619, 0.6587, 0.3042, 0.7248, 0.3115, 0.7097, 0.2966, 0.6657, 0.3186, 0.6818, 0.2966, 0.6657, 0.3115, 0.7097, 0.3186, 0.6818, 0.3115, 0.7097, 0.3557, 0.6982, 0.3042, 0.7248, 0.2966, 0.6657, 0.2935, 0.6768, 0.3979, 0.6663, 0.3945, 0.6963, 0.3429, 0.6687, 0.3945, 0.6963, 0.3557, 0.6982, 0.3429, 0.6687, 0.3631, 0.6528, 0.3979, 0.6663, 0.3429, 0.6687, 0.3631, 0.6528, 0.3818, 0.646, 0.3979, 0.6663, 0.3186, 0.6818, 0.3557, 0.6982, 0.3115, 0.7097, 0.2966, 0.6657, 0.3186, 0.6818, 0.3115, 0.7097, 0.3042, 0.7248, 0.2966, 0.6657, 0.3115, 0.7097, 0.3042, 0.7248, 0.2935, 0.6768, 0.2966, 0.6657, 0.3077, 0.6529, 0.3631, 0.6528, 0.3429, 0.6687, 0.2619, 0.6587, 0.3077, 0.6529, 0.2966, 0.6657, 0.2935, 0.6768, 0.2619, 0.6587, 0.2966, 0.6657, 0.6033, 0.9289, 0.5665, 0.9546, 0.5635, 0.9352, 0.5236, 0.9414, 0.5635, 0.9352, 0.5665, 0.9546, 0.6033, 0.9289, 0.5635, 0.9352, 0.5604, 0.9158, 0.5635, 0.9352, 0.5236, 0.9414, 0.5604, 0.9158, 0.5635, 0.9352, 0.5665, 0.9546, 0.6033, 0.9289, 0.5236, 0.9414, 0.5665, 0.9546, 0.5635, 0.9352, 0.5635, 0.9352, 0.6033, 0.9289, 0.5604, 0.9158, 0.5236, 0.9414, 0.5635, 0.9352, 0.5604, 0.9158, 0.07489, 0.9256, 0.09216, 0.9319, 0.08236, 0.9516, 0.09216, 0.9319, 0.07489, 0.9256, 0.09516, 0.9105, 0.07824, 0.9065, 0.09516, 0.9105, 0.07489, 0.9256, 0.08254, 0.8985, 0.09516, 0.9105, 0.07824, 0.9065, 0.07824, 0.9065, 0.07489, 0.9256, 0.05545, 0.9028, 0.05388, 0.9148, 0.05545, 0.9028, 0.07489, 0.9256, 0.05388, 0.9148, 0.06492, 0.9578, 0.05545, 0.9028, 0.05363, 0.9171, 0.05388, 0.9148, 0.07489, 0.9256, 0.08254, 0.8985, 0.07824, 0.9065, 0.05545, 0.9028, 0.09216, 0.9319, 0.1002, 0.955, 0.08236, 0.9516, 0.08416, 0.9733, 0.08236, 0.9516, 0.1002, 0.955, 0.0451, 0.9215, 0.06492, 0.9578, 0.05388, 0.9148, 0.0451, 0.9215, 0.03595, 0.9341, 0.06492, 0.9578, 0.05545, 0.9028, 0.06492, 0.9578, 0.08254, 0.8985, 0.07489, 0.9256, 0.06817, 0.9497, 0.05399, 0.9478, 0.07489, 0.9256, 0.08236, 0.9516, 0.06817, 0.9497, 0.05363, 0.9171, 0.07489, 0.9256, 0.05399, 0.9478, 0.0451, 0.9215, 0.05363, 0.9171, 0.05399, 0.9478, 0.04413, 0.9347, 0.0451, 0.9215, 0.05399, 0.9478, 0.0451, 0.9215, 0.04413, 0.9347, 0.03595, 0.9341, 0.04413, 0.9347, 0.03234, 0.948, 0.03595, 0.9341, 0.06817, 0.9497, 0.05583, 0.9575, 0.05399, 0.9478, 0.08236, 0.9516, 0.05583, 0.9575, 0.06817, 0.9497, 0.05767, 0.9672, 0.05583, 0.9575, 0.08236, 0.9516, 0.05583, 0.9575, 0.04316, 0.9479, 0.05399, 0.9478, 0.04413, 0.9347, 0.05399, 0.9478, 0.04316, 0.9479, 0.04413, 0.9347, 0.04316, 0.9479, 0.03234, 0.948, 0.03234, 0.948, 0.04316, 0.9479, 0.05583, 0.9575, 0.03234, 0.948, 0.05583, 0.9575, 0.05767, 0.9672, 0.03234, 0.948, 0.0292, 0.93, 0.03595, 0.9341, 0.03595, 0.9341, 0.0292, 0.93, 0.06492, 0.9578, 0.02593, 0.9521, 0.0292, 0.93, 0.03234, 0.948, 0.04319, 0.9739, 0.02593, 0.9521, 0.03234, 0.948, 0.02593, 0.9521, 0.02569, 0.927, 0.0292, 0.93, 0.0292, 0.93, 0.06492, 0.9578, 0.02569, 0.927, 0.06492, 0.9578, 0.05388, 0.9148, 0.05545, 0.9028, 0.07489, 0.9256, 0.05545, 0.9028, 0.05388, 0.9148, 0.07824, 0.9065, 0.05545, 0.9028, 0.07489, 0.9256, 0.07824, 0.9065, 0.07489, 0.9256, 0.09516, 0.9105, 0.09216, 0.9319, 0.09516, 0.9105, 0.07489, 0.9256, 0.08254, 0.8985, 0.07824, 0.9065, 0.09516, 0.9105, 0.08254, 0.8985, 0.05545, 0.9028, 0.07824, 0.9065, 0.08236, 0.9516, 0.09216, 0.9319, 0.07489, 0.9256, 0.1002, 0.955, 0.09216, 0.9319, 0.08236, 0.9516, 0.08416, 0.9733, 0.1002, 0.955, 0.08236, 0.9516, 0.05363, 0.9149, 0.07489, 0.9256, 0.05388, 0.9148, 0.05545, 0.9028, 0.08254, 0.8985, 0.06492, 0.9578, 0.06492, 0.9578, 0.0451, 0.9215, 0.05388, 0.9148, 0.0451, 0.9215, 0.06492, 0.9578, 0.03595, 0.9341, 0.0451, 0.9215, 0.03595, 0.9341, 0.04413, 0.9347, 0.04413, 0.9347, 0.05399, 0.9478, 0.0451, 0.9215, 0.03595, 0.9341, 0.03234, 0.948, 0.04413, 0.9347, 0.0451, 0.9215, 0.05399, 0.9478, 0.05363, 0.9149, 0.05399, 0.9478, 0.07489, 0.9256, 0.05363, 0.9149, 0.06817, 0.9497, 0.07489, 0.9256, 0.05399, 0.9478, 0.05583, 0.9575, 0.06817, 0.9497, 0.05399, 0.9478, 0.04316, 0.9479, 0.05583, 0.9575, 0.05399, 0.9478, 0.04413, 0.9347, 0.04316, 0.9479, 0.05399, 0.9478, 0.03234, 0.948, 0.04316, 0.9479, 0.04413, 0.9347, 0.03234, 0.948, 0.05583, 0.9575, 0.04316, 0.9479, 0.05583, 0.9575, 0.03234, 0.948, 0.05767, 0.9672, 0.06817, 0.9497, 0.08236, 0.9516, 0.07489, 0.9256, 0.06817, 0.9497, 0.05583, 0.9575, 0.08236, 0.9516, 0.08236, 0.9516, 0.05583, 0.9575, 0.05767, 0.9672, 0.02593, 0.9521, 0.03234, 0.948, 0.0292, 0.93, 0.03595, 0.9341, 0.0292, 0.93, 0.03234, 0.948, 0.03595, 0.9341, 0.06492, 0.9578, 0.0292, 0.93, 0.02593, 0.9521, 0.0292, 0.93, 0.02569, 0.927, 0.06492, 0.9578, 0.0292, 0.93, 0.02569, 0.927, 0.04319, 0.9739, 0.03234, 0.948, 0.02593, 0.9521, 0.03234, 0.948, 0.04319, 0.9739, 0.05767, 0.9672, 0.05767, 0.9672, 0.04319, 0.9739, 0.06807, 0.9712, 0.08236, 0.9516, 0.05767, 0.9672, 0.08416, 0.9733, 0.06807, 0.9712, 0.08416, 0.9733, 0.05767, 0.9672, 0.05767, 0.9672, 0.06807, 0.9712, 0.04319, 0.9739, 0.08236, 0.9516, 0.08416, 0.9733, 0.05767, 0.9672, 0.09216, 0.9319, 0.09516, 0.9105, 0.09216, 0.9319, 0.09216, 0.9319, 0.1002, 0.955, 0.09216, 0.9319, 0.05767, 0.9672, 0.08416, 0.9733, 0.06807, 0.9712, 0.05767, 0.9672, 0.04319, 0.9739, 0.03234, 0.948, 0.05363, 0.9171, 0.0451, 0.9215, 0.05388, 0.9148, 0.05363, 0.9149, 0.05388, 0.9148, 0.0451, 0.9215, 0.5736, 0.8231, 0.5579, 0.8027, 0.5876, 0.8239, 0.5736, 0.8231, 0.5531, 0.8174, 0.5579, 0.8027, 0.5531, 0.8174, 0.5736, 0.8231, 0.5541, 0.8403, 0.5815, 0.8249, 0.5541, 0.8403, 0.5736, 0.8231, 0.5372, 0.8344, 0.5531, 0.8174, 0.5541, 0.8403, 0.5386, 0.7961, 0.5531, 0.8174, 0.5372, 0.8344, 0.5399, 0.7879, 0.5531, 0.8174, 0.5386, 0.7961, 0.5399, 0.7879, 0.5579, 0.8027, 0.5531, 0.8174, 0.5386, 0.7961, 0.5372, 0.8344, 0.532, 0.8168, 0.5815, 0.8249, 0.5736, 0.8231, 0.5876, 0.8239, 0.5876, 0.8239, 0.5579, 0.8027, 0.6038, 0.8166, 0.5579, 0.8027, 0.5399, 0.7879, 0.6038, 0.8166, 0.6038, 0.8166, 0.6096, 0.8292, 0.5876, 0.8239, 0.4913, 0.6942, 0.5168, 0.5221, 0.4782, 0.5301, 0.5342, 0.6942, 0.5168, 0.5221, 0.4913, 0.6942, 0.5554, 0.5301, 0.5168, 0.5221, 0.5342, 0.6942, 0.5127, 0.6948, 0.4913, 0.6942, 0.4782, 0.5301, 0.5168, 0.5309, 0.5127, 0.6948, 0.4782, 0.5301, 0.5342, 0.6942, 0.5127, 0.6948, 0.5168, 0.5309, 0.5554, 0.5301, 0.5342, 0.6942, 0.5168, 0.5309, 0.4782, 0.5301, 0.5168, 0.5221, 0.5168, 0.5309, 0.5168, 0.5309, 0.5168, 0.5221, 0.5554, 0.5301, 0.5579, 0.8027, 0.5736, 0.8231, 0.5876, 0.8239, 0.5531, 0.8174, 0.5736, 0.8231, 0.5579, 0.8027, 0.5736, 0.8231, 0.5531, 0.8174, 0.5541, 0.8403, 0.5541, 0.8403, 0.5815, 0.8249, 0.5736, 0.8231, 0.5531, 0.8174, 0.5372, 0.8344, 0.5541, 0.8403, 0.5531, 0.8174, 0.5386, 0.7961, 0.5372, 0.8344, 0.5531, 0.8174, 0.5399, 0.7879, 0.5386, 0.7961, 0.5579, 0.8027, 0.5399, 0.7879, 0.5531, 0.8174, 0.5372, 0.8344, 0.5386, 0.7961, 0.532, 0.8168, 0.5736, 0.8231, 0.5815, 0.8249, 0.5876, 0.8239, 0.5579, 0.8027, 0.5876, 0.8239, 0.6038, 0.8166, 0.5399, 0.7879, 0.5579, 0.8027, 0.6038, 0.8166, 0.6096, 0.8292, 0.6038, 0.8166, 0.5876, 0.8239, 0.4913, 0.6942, 0.5168, 0.5221, 0.4782, 0.5301, 0.5342, 0.6942, 0.5168, 0.5221, 0.4913, 0.6942, 0.5554, 0.5301, 0.5168, 0.5221, 0.5342, 0.6942, 0.5127, 0.6948, 0.4913, 0.6942, 0.4782, 0.5301, 0.5168, 0.5309, 0.5127, 0.6948, 0.4782, 0.5301, 0.5342, 0.6942, 0.5127, 0.6948, 0.5168, 0.5309, 0.5554, 0.5301, 0.5342, 0.6942, 0.5168, 0.5309, 0.4782, 0.5301, 0.5168, 0.5221, 0.5168, 0.5309, 0.5168, 0.5309, 0.5168, 0.5221, 0.5554, 0.5301, 0.6873, 0.9349, 0.6873, 0.9759, 0.7151, 0.9349, 0.6594, 0.9349, 0.6873, 0.9759, 0.6873, 0.9349, 0.6873, 0.9349, 0.6873, 0.9759, 0.6594, 0.9349, 0.6873, 0.9349, 0.7151, 0.9349, 0.6873, 0.9759, 0.6873, 0.9349, 0.7151, 0.9349, 0.6873, 0.894, 0.6594, 0.9349, 0.6873, 0.9349, 0.6873, 0.894, 0.6873, 0.9349, 0.6594, 0.9349, 0.6873, 0.894, 0.7151, 0.9349, 0.6873, 0.9349, 0.6873, 0.894, 0.6873, 0.9349, 0.6873, 0.9759, 0.7151, 0.9349, 0.6594, 0.9349, 0.6873, 0.9759, 0.6873, 0.9349, 0.6873, 0.9349, 0.6873, 0.9759, 0.6594, 0.9349, 0.6873, 0.9349, 0.7151, 0.9349, 0.6873, 0.9759, 0.6873, 0.9349, 0.7151, 0.9349, 0.6873, 0.894, 0.6594, 0.9349, 0.6873, 0.9349, 0.6873, 0.894, 0.6873, 0.9349, 0.6594, 0.9349, 0.6873, 0.894, 0.7151, 0.9349, 0.6873, 0.9349, 0.6873, 0.894, 0.4854, 0.9393, 0.1263, 0.7679, 0.7665, 0.8176, 1.192e-07, 0.8614, 0.1263, 0.7679, 0.4854, 0.9393, 0.4854, 0.9393, 0.7665, 0.8176, 1.033, 0.9821, 0.1263, 0.7679, 0.4854, 0.9393, 0.7665, 0.8176, 0.1263, 0.7679, 0.0, 0.8614, 0.4854, 0.9393, 0.4854, 0.9393, 1.033, 0.9821, 0.7665, 0.8176])
me_merged_001.materials.append(mat_pii_torimian_diamond_body)
me_merged_001.materials.append(mat_pii_torimian_heart_eye)
me_merged_001.update()
me_merged_001.normals_split_custom_set([tuple(v) for v in zip(*[iter([-3.457e-06, 0.1256, 0.9921, -0.8188, 0.1226, 0.5609, -0.3726, -0.7394, 0.5607, -3.546e-06, -0.309, 0.9511, -3.457e-06, 0.1256, 0.9921, -0.3726, -0.7394, 0.5607, -3.457e-06, 0.1256, 0.9921, 2.474e-06, 0.3155, 0.9489, -0.8188, 0.1226, 0.5609, 2.474e-06, 0.3155, 0.9489, -0.8605, 0.4179, 0.2913, -0.8188, 0.1226, 0.5609, -0.8188, 0.1226, 0.5609, -0.8605, 0.4179, 0.2913, -0.8545, 0.5118, -0.08829, -0.8545, 0.5118, -0.08829, -0.8605, 0.4179, 0.2913, -2.501e-05, 0.9886, -0.1503, -2.501e-05, 0.9886, -0.1503, -0.8605, 0.4179, 0.2913, 1.696e-05, 0.854, -0.5203, -4.092e-05, 0.9998, 0.01979, -0.8605, 0.4179, 0.2913, 2.474e-06, 0.3155, 0.9489, -0.966, -0.1353, -0.2205, -0.8188, 0.1226, 0.5609, -0.8545, 0.5118, -0.08829, -0.966, -0.1353, -0.2205, -0.3726, -0.7394, 0.5607, -0.8188, 0.1226, 0.5609, -0.9702, -0.2353, -0.05809, -0.966, -0.1353, -0.2205, -0.8545, 0.5118, -0.08829, 1.825e-05, -0.997, -0.07773, -0.966, -0.1353, -0.2205, -0.9702, -0.2353, -0.05809, -0.966, -0.1353, -0.2205, 1.825e-05, -0.997, -0.07773, 4.604e-06, -0.9551, -0.2962, -0.9659, -0.1352, -0.2206, 4.762e-05, -0.9551, -0.2962, -0.3726, -0.7394, 0.5607, -0.3726, -0.7394, 0.5607, 8.196e-06, -0.9551, -0.2962, -3.669e-05, -0.309, 0.9511, 3.787e-05, -0.309, 0.9511, -3.487e-06, -0.9551, -0.2962, 0.3726, -0.7394, 0.5608, -3.546e-06, -0.9551, -0.2962, -1.795e-05, -0.997, -0.07773, 0.9659, -0.1353, -0.2205, 0.9659, -0.1353, -0.2205, 0.8188, 0.1226, 0.5609, 0.3726, -0.7394, 0.5607, 0.9659, -0.1353, -0.2205, 0.9702, -0.2353, -0.05808, 0.8188, 0.1226, 0.5609, -1.795e-05, -0.997, -0.07773, 0.9702, -0.2353, -0.05808, 0.9659, -0.1353, -0.2205, 0.9702, -0.2353, -0.05808, 0.8545, 0.5118, -0.0883, 0.8188, 0.1226, 0.5609, 0.8545, 0.5118, -0.0883, 0.8605, 0.4179, 0.2913, 0.8188, 0.1226, 0.5609, 0.8188, 0.1226, 0.5609, 0.8605, 0.4179, 0.2913, 6.855e-07, 0.1255, 0.9921, 0.8188, 0.1226, 0.5609, 6.855e-07, 0.1255, 0.9921, -1.103e-05, -0.309, 0.9511, 0.3726, -0.7394, 0.5607, 0.8188, 0.1226, 0.5609, -1.103e-05, -0.309, 0.9511, 0.8605, 0.4179, 0.2913, 1.609e-05, 0.3154, 0.9489, 6.855e-07, 0.1255, 0.9921, 0.8605, 0.4179, 0.2913, 1.28e-05, 0.9998, 0.01981, 1.609e-05, 0.3154, 0.9489, 0.8545, 0.5118, -0.0883, 2.506e-05, 0.9886, -0.1503, 0.8605, 0.4179, 0.2913, 0.8605, 0.4179, 0.2913, 2.506e-05, 0.9886, -0.1503, -1.608e-05, 0.854, -0.5203, 9.258e-05, 0.9998, 0.01977, 4.689e-05, 0.854, -0.5203, -0.8605, 0.4179, 0.2913, 0.9659, -0.1353, -0.2205, 0.3726, -0.7394, 0.5607, -6.41e-05, -0.9551, -0.2962, 0.8605, 0.4179, 0.2913, -2.283e-05, 0.854, -0.5203, -5.85e-05, 0.9998, 0.0198, 0.8267, 0.5397, 0.1592, 8.662e-05, 0.7481, -0.6636, -0.8267, 0.5397, 0.1592, 1.759e-07, -0.4105, -0.9119, 9.078e-05, 0.7481, -0.6636, 0.8267, 0.5397, 0.1592, -0.8267, 0.5397, 0.1593, 9.078e-05, 0.7481, -0.6636, 1.759e-07, -0.4105, -0.9119, -1.897e-05, -0.2388, -0.9711, -0.6885, 0.5102, 0.5154, 0.9634, -0.003256, -0.2682, -1.897e-05, -0.2388, -0.9711, -2.77e-05, 0.998, -0.06281, -0.6885, 0.5102, 0.5154, 0.5945, -0.723, -0.3519, -0.6885, 0.5102, 0.5154, -2.77e-05, 0.998, -0.06281, 0.5255, -0.5029, 0.6862, 0.5945, -0.723, -0.3519, -2.77e-05, 0.998, -0.06281, 0.6932, 0.1228, 0.7102, 0.5255, -0.5029, 0.6862, -2.77e-05, 0.998, -0.06281, 0.6932, 0.1228, 0.7102, -2.77e-05, 0.998, -0.06281, 0.6885, 0.5102, 0.5154, -2.77e-05, 0.998, -0.06281, -1.897e-05, -0.2388, -0.9711, 0.6885, 0.5102, 0.5154, 0.5945, -0.723, -0.3519, 0.5255, -0.5029, 0.6862, 3.126e-05, -0.9053, 0.4247, 1.789e-05, -0.8074, -0.5901, 0.5945, -0.723, -0.3519, 3.126e-05, -0.9053, 0.4247, 1.24e-05, 0.4213, 0.9069, 0.5255, -0.5029, 0.6862, 0.6932, 0.1228, 0.7102, 1.24e-05, 0.4213, 0.9069, 0.6932, 0.1228, 0.7102, 3.07e-06, 0.07297, 0.9973, 0.5255, -0.5029, 0.6862, 1.24e-05, 0.4213, 0.9069, -1.974e-05, -0.9053, 0.4247, 3.07e-06, 0.07297, 0.9973, 0.6932, 0.1228, 0.7102, 0.6885, 0.5102, 0.5154, 3.203e-05, -0.8074, -0.5901, -0.6885, 0.5102, 0.5154, 0.5945, -0.723, -0.3519, 0.6885, 0.5102, 0.5154, -5.987e-05, -0.2389, -0.9711, 0.9633, -0.003315, -0.2682, -0.9633, -0.003288, -0.2683, -2.512e-05, 0.07303, 0.9973, 0.9633, -0.003277, -0.2682, -0.9634, -0.003299, -0.2682, -0.7107, 0.3259, -0.6234, -0.6932, 0.1228, 0.7102, -0.9249, -0.2832, 0.2537, -0.6932, 0.1228, 0.7102, -0.7107, 0.3259, -0.6234, -0.6932, 0.1228, 0.7102, -0.9249, -0.2832, 0.2537, -2.182e-05, 0.4213, 0.9069, -2.182e-05, 0.4213, 0.9069, -0.9249, -0.2832, 0.2537, -9.447e-06, -0.9053, 0.4247, -0.6932, 0.1228, 0.7102, -2.182e-05, 0.4213, 0.9069, -1.602e-06, 0.07299, 0.9973, -0.9634, -0.003358, -0.2681, -0.6932, 0.1228, 0.7102, -1.602e-06, 0.07299, 0.9973, -0.7107, 0.3259, -0.6234, -0.9634, -0.003299, -0.2682, -1.842e-05, 0.1471, -0.9891, -0.9249, -0.2832, 0.2537, -0.7107, 0.3259, -0.6234, -0.5945, -0.723, -0.3519, -0.5945, -0.723, -0.3519, -2.631e-05, -0.9053, 0.4247, -0.9249, -0.2832, 0.2537, -9.09e-06, -0.8074, -0.59, -2.631e-05, -0.9053, 0.4247, -0.5945, -0.723, -0.3519, -0.5945, -0.723, -0.3519, -0.7107, 0.3259, -0.6234, -0.6885, 0.5102, 0.5154, -1.386e-06, 0.1471, -0.9891, -0.6885, 0.5102, 0.5154, -0.7107, 0.3259, -0.6234, -1.386e-06, 0.1471, -0.9891, 0.9634, -0.003294, -0.2682, -0.6885, 0.5102, 0.5154, -0.5945, -0.723, -0.3519, -0.6885, 0.5103, 0.5153, -2.697e-06, -0.8074, -0.5901, 0.9634, -0.003299, -0.2682, -1.201e-05, 0.07302, 0.9973, 0.6885, 0.5103, 0.5154, 8.411e-05, 0.1472, -0.9891, -0.9634, -0.003328, -0.2681, 0.9634, -0.003344, -0.2682, -0.6693, 0.1505, -0.7276, 2.253e-05, 0.1372, -0.9905, -1.296e-06, -0.182, -0.9833, -0.4919, -0.5626, -0.6645, -0.6693, 0.1505, -0.7276, -1.296e-06, -0.182, -0.9833, -0.6693, 0.1505, -0.7276, -0.6337, 0.5181, -0.5745, 2.253e-05, 0.1372, -0.9905, -0.6337, 0.5181, -0.5745, -9.537e-07, 0.4997, -0.8662, 2.253e-05, 0.1372, -0.9905, -0.514, 0.6036, 0.6095, -0.6337, 0.5181, -0.5745, -0.6693, 0.1505, -0.7276, -0.7337, 0.1158, 0.6695, -0.514, 0.6036, 0.6095, -0.6693, 0.1505, -0.7276, -0.7147, -0.2999, 0.6318, -0.7337, 0.1158, 0.6695, -0.6693, 0.1505, -0.7276, -0.7147, -0.2999, 0.6318, -0.6693, 0.1505, -0.7276, -0.4919, -0.5625, -0.6645, 3.77e-05, -0.7506, 0.6607, -0.4918, -0.5626, -0.6646, -1.341e-06, -0.182, -0.9833, 4.306e-06, 0.9739, 0.2271, -0.6337, 0.5181, -0.5745, -0.514, 0.6036, 0.6095, 4.306e-06, 0.9739, 0.2271, -6.065e-06, 0.4997, -0.8662, -0.6337, 0.5181, -0.5745, 5.886e-06, 0.06939, 0.9976, -0.514, 0.6036, 0.6095, -0.7337, 0.1158, 0.6695, -0.7147, -0.2999, 0.6318, 5.886e-06, 0.06939, 0.9976, -0.7337, 0.1158, 0.6695, -0.7147, -0.2999, 0.6318, -4.461e-05, -0.7507, 0.6606, 5.886e-06, 0.06939, 0.9976, -0.4919, -0.5626, -0.6645, -1.684e-05, -0.7507, 0.6607, -0.7147, -0.2999, 0.6318, 0.7147, -0.2999, 0.6318, 0.4919, -0.5625, -0.6645, 0.6693, 0.1505, -0.7276, 0.7147, -0.2999, 0.6318, 0.6693, 0.1505, -0.7276, 0.7337, 0.1158, 0.6695, 0.7337, 0.1158, 0.6695, 0.6693, 0.1505, -0.7276, 0.514, 0.6036, 0.6095, 0.6693, 0.1505, -0.7276, 0.6337, 0.518, -0.5745, 0.514, 0.6036, 0.6095, 9.151e-06, 0.4997, -0.8662, 0.6337, 0.518, -0.5745, 0.6693, 0.1505, -0.7276, 0.6337, 0.518, -0.5745, 9.298e-06, 0.9739, 0.2271, 0.514, 0.6036, 0.6095, 0.6337, 0.518, -0.5745, 2.637e-05, 0.4997, -0.8662, 9.298e-06, 0.9739, 0.2271, 0.514, 0.6036, 0.6095, -9.641e-06, 0.06939, 0.9976, 0.7337, 0.1158, 0.6695, 0.7337, 0.1158, 0.6695, -9.641e-06, 0.06939, 0.9976, 0.7147, -0.2999, 0.6318, 2.24e-05, -0.7507, 0.6607, 0.7147, -0.2999, 0.6318, -9.641e-06, 0.06939, 0.9976, 5.066e-07, 0.1372, -0.9905, 0.6693, 0.1505, -0.7276, 0.4918, -0.5626, -0.6645, 5.066e-07, 0.1372, -0.9905, 2.813e-07, 0.4996, -0.8662, 0.6693, 0.1505, -0.7276, 1.299e-05, -0.182, -0.9833, 9.771e-06, 0.1373, -0.9905, 0.4919, -0.5626, -0.6645, 0.4919, -0.5626, -0.6644, 0.7147, -0.2999, 0.6318, 1.481e-05, -0.7507, 0.6607, 0.4919, -0.5626, -0.6645, -3.52e-05, -0.7507, 0.6607, -2.465e-05, -0.182, -0.9833, -0.514, 0.6036, 0.6095, -3.026e-05, 0.06937, 0.9976, 0.514, 0.6035, 0.6095, -0.514, 0.6036, 0.6095, 0.514, 0.6035, 0.6095, -2.757e-05, 0.9739, 0.2271, 0.4141, -0.9064, -0.08388, -6.542e-06, -0.9949, 0.1013, -2.635e-06, -0.994, -0.1097, 0.4748, -0.8292, 0.295, -6.542e-06, -0.9949, 0.1013, 0.4141, -0.9064, -0.08388, -1.249e-05, -0.5935, 0.8048, -6.542e-06, -0.9949, 0.1013, 0.4748, -0.8292, 0.295, 1.383e-05, -0.5935, 0.8048, -0.4748, -0.8292, 0.295, 6.765e-06, -0.9949, 0.1013, -0.4748, -0.8292, 0.295, -0.4141, -0.9064, -0.08388, 6.765e-06, -0.9949, 0.1013, -0.4141, -0.9064, -0.08388, -8.643e-07, -0.994, -0.1097, 6.765e-06, -0.9949, 0.1013, -0.4141, -0.9064, -0.08385, -0.824, -0.5548, 0.1147, -0.6809, -0.6857, -0.2573, -0.4141, -0.9064, -0.08385, -0.6809, -0.6857, -0.2573, -6.482e-07, -0.994, -0.1097, -0.8632, -0.4658, -0.1949, -0.6809, -0.6857, -0.2573, -0.824, -0.5548, 0.1147, -0.8632, -0.4658, -0.1949, -0.824, -0.5548, 0.1147, -0.9805, -0.1629, 0.1096, -0.4748, -0.8292, 0.295, -0.824, -0.5548, 0.1147, -0.4141, -0.9063, -0.08386, -0.5832, 0.1645, 0.7955, -0.4748, -0.8292, 0.295, 4.627e-06, -0.5935, 0.8048, 1.965e-05, 0.4761, 0.8794, -0.5832, 0.1645, 0.7955, 4.627e-06, -0.5935, 0.8048, -3.135e-06, 0.2105, 0.9776, -0.4971, 0.1689, 0.8511, -0.5832, 0.1645, 0.7955, -0.8015, -0.08436, 0.592, -0.5832, 0.1645, 0.7955, -0.4971, 0.1689, 0.8511, -0.8015, -0.08436, 0.592, -0.4971, 0.1689, 0.8511, -0.9805, -0.1629, 0.1096, -3.135e-06, 0.2105, 0.9776, -0.5832, 0.1645, 0.7955, 1.258e-05, 0.4761, 0.8794, 0.6809, -0.6857, -0.2573, 0.8632, -0.4658, -0.1949, 0.824, -0.5548, 0.1147, 0.8632, -0.4658, -0.1949, 0.9805, -0.1629, 0.1096, 0.824, -0.5548, 0.1147, 0.4141, -0.9064, -0.08385, 0.6809, -0.6857, -0.2573, 0.824, -0.5548, 0.1147, 0.4141, -0.9064, -0.08385, -7.356e-06, -0.994, -0.1097, 0.6809, -0.6857, -0.2573, 0.8015, -0.08436, 0.592, 0.9805, -0.1629, 0.1096, 0.4971, 0.1689, 0.8511, 0.5832, 0.1645, 0.7955, 0.8015, -0.08436, 0.592, 0.4971, 0.1689, 0.8511, 3.308e-06, 0.2105, 0.9776, 0.5832, 0.1645, 0.7955, 0.4971, 0.1689, 0.8511, 3.308e-06, 0.2105, 0.9776, -2.173e-05, 0.4761, 0.8794, 0.5832, 0.1645, 0.7955, 0.4748, -0.8292, 0.295, 0.4141, -0.9064, -0.08386, 0.824, -0.5548, 0.1148, 2.679e-05, -0.5935, 0.8048, 0.4748, -0.8292, 0.295, 0.5832, 0.1645, 0.7955, -3.338e-06, 0.4761, 0.8794, 2.679e-05, -0.5935, 0.8048, 0.5832, 0.1645, 0.7955, 4.023e-05, -0.1551, -0.9879, -1.699e-05, 0.9879, -0.1551, 1.0, -1.985e-05, -2.59e-05, 6.004e-05, 0.1549, 0.9879, 1.0, -1.985e-05, -2.59e-05, -1.699e-05, 0.9879, -0.1551, -5.75e-05, -0.155, -0.9879, 1.0, 2.062e-05, 2.57e-05, -1.633e-05, -0.9879, 0.1551, 1.0, 2.062e-05, 2.57e-05, 3.827e-05, 0.1551, 0.9879, -1.633e-05, -0.9879, 0.1551, -1.0, -1.097e-05, 3.049e-05, 1.699e-05, 0.9879, -0.155, -5.934e-05, -0.1551, -0.9879, -4.102e-05, 0.1549, 0.9879, 1.699e-05, 0.9879, -0.155, -1.0, -1.097e-05, 3.049e-05, -1.0, 1.15e-05, -3.058e-05, 7.67e-05, -0.1551, -0.9879, 1.663e-05, -0.9879, 0.155, -5.728e-05, 0.1551, 0.9879, -1.0, 1.15e-05, -3.058e-05, 1.663e-05, -0.9879, 0.155, 0.7973, -0.2883, -0.5303, 0.3996, -0.03716, -0.9159, 0.6426, 0.4274, -0.6359, 0.3996, -0.03716, -0.9159, 0.7973, -0.2883, -0.5303, 1.91e-05, -0.2569, -0.9664, 0.6184, -0.613, -0.4917, 1.91e-05, -0.2569, -0.9664, 0.7973, -0.2883, -0.5303, 5.986e-05, -0.7024, 0.7118, 1.91e-05, -0.2569, -0.9664, 0.6184, -0.613, -0.4917, 0.6184, -0.613, -0.4917, 0.7973, -0.2883, -0.5303, -0.5284, -0.3946, 0.7517, -0.1798, -0.5312, 0.8279, -0.5284, -0.3946, 0.7517, 0.7973, -0.2883, -0.5303, -0.1798, -0.5312, 0.8279, 7.141e-06, -0.6272, 0.7788, -0.5284, -0.3946, 0.7517, 0.9065, -0.3971, 0.1436, -0.1798, -0.5312, 0.8279, 0.7973, -0.2883, -0.5303, -1.248e-05, -0.7024, 0.7118, 0.6184, -0.613, -0.4917, -0.5284, -0.3946, 0.7517, 0.3996, -0.03716, -0.9159, 1.583e-05, 0.266, -0.964, 0.6426, 0.4274, -0.6359, 3.271e-06, 0.8546, -0.5192, 0.6426, 0.4274, -0.6359, 1.583e-05, 0.266, -0.964, -0.4972, -0.6749, 0.5453, -1.258e-05, -0.6272, 0.7788, -0.1798, -0.5312, 0.8279, -0.4972, -0.6749, 0.5453, -0.4702, -0.87, 0.1481, -1.258e-05, -0.6272, 0.7788, -0.5284, -0.3947, 0.7516, 5.96e-07, -0.6273, 0.7788, -9.552e-06, -0.7024, 0.7118, 0.7973, -0.2883, -0.5303, 0.7893, 0.09409, -0.6068, 0.9952, -0.06723, 0.07133, 0.7973, -0.2883, -0.5303, 0.2972, 0.4581, -0.8378, 0.7893, 0.09409, -0.6068, 0.9065, -0.3971, 0.1436, 0.7973, -0.2883, -0.5303, 0.9952, -0.06723, 0.07133, -0.4971, -0.6749, 0.5453, 0.9065, -0.3971, 0.1436, 0.9952, -0.06723, 0.07133, 0.7646, -0.1435, 0.6283, -0.4971, -0.6749, 0.5453, 0.9952, -0.06723, 0.07133, -0.4971, -0.6749, 0.5453, 0.7646, -0.1435, 0.6283, -0.4702, -0.87, 0.1481, 0.7646, -0.1435, 0.6283, 0.4871, 0.3779, 0.7874, -0.4702, -0.87, 0.1481, 0.7893, 0.09409, -0.6068, 0.5478, 0.8365, 0.01213, 0.9952, -0.06723, 0.07133, 0.2972, 0.4581, -0.8378, 0.5478, 0.8365, 0.01213, 0.7893, 0.09409, -0.6068, 0.07233, 0.9839, 0.1635, 0.5478, 0.8365, 0.01213, 0.2972, 0.4581, -0.8378, 0.5478, 0.8365, 0.01213, 0.6332, 0.2353, 0.7374, 0.9952, -0.06723, 0.07133, 0.5147, -0.578, 0.6333, 0.9952, -0.06723, 0.07133, 0.6332, 0.2353, 0.7374, 0.5147, -0.578, 0.6333, 0.6332, 0.2353, 0.7374, 0.1199, 0.5384, 0.8341, 0.1199, 0.5384, 0.8341, 0.6332, 0.2353, 0.7374, 0.5478, 0.8365, 0.01211, 0.1199, 0.5384, 0.8341, 0.5478, 0.8365, 0.01211, 0.07233, 0.9839, 0.1635, 0.4871, 0.3779, 0.7874, 0.02413, -0.9062, 0.4221, -0.4702, -0.87, 0.1481, -0.4702, -0.87, 0.1481, 0.02413, -0.9062, 0.4221, 9.221e-05, -0.6273, 0.7788, -1.606e-05, 0.2759, 0.9612, 0.02413, -0.9062, 0.4221, 0.4871, 0.3779, 0.7874, -6.407e-06, 0.8159, 0.5782, -1.606e-05, 0.2759, 0.9612, 0.4871, 0.3779, 0.7874, -1.606e-05, 0.2759, 0.9612, 6.504e-05, -0.9998, 0.02154, 0.02413, -0.9062, 0.4221, -0.02407, -0.9062, 0.4221, 0.009753, -0.6287, 0.7776, 6.936e-06, -0.9998, 0.02151, -3.482e-05, -0.6272, 0.7788, 0.2254, -0.5658, 0.7932, 0.5284, -0.3947, 0.7517, -0.7968, -0.2771, -0.5371, 0.5284, -0.3947, 0.7517, 0.2254, -0.5658, 0.7932, -0.6184, -0.613, -0.4917, 0.5284, -0.3947, 0.7517, -0.7968, -0.2771, -0.5371, -0.6184, -0.613, -0.4917, -0.7968, -0.2771, -0.5371, -2.31e-05, -0.2569, -0.9664, -0.3996, -0.03715, -0.9159, -2.31e-05, -0.2569, -0.9664, -0.7968, -0.2771, -0.5371, -8.003e-05, -0.7023, 0.7118, -0.6184, -0.613, -0.4917, -2.31e-05, -0.2569, -0.9664, -1.872e-05, -0.7023, 0.7118, 0.5284, -0.3947, 0.7517, -0.6184, -0.613, -0.4917, -0.6426, 0.4274, -0.6359, -0.3996, -0.03715, -0.9159, -0.7968, -0.2771, -0.5371, -1.189e-05, 0.266, -0.964, -0.3996, -0.03715, -0.9159, -0.6426, 0.4274, -0.6359, 3.964e-06, 0.8546, -0.5192, -1.189e-05, 0.266, -0.964, -0.6426, 0.4274, -0.6359, -0.9096, -0.3943, 0.1309, -0.7968, -0.2771, -0.5371, 0.2254, -0.5658, 0.7932, 0.5284, -0.3947, 0.7517, -4.113e-06, -0.7023, 0.7118, 3.591e-06, -0.6273, 0.7788, 2.021e-05, -0.6272, 0.7788, 0.4555, -0.6509, 0.6073, 0.2255, -0.5657, 0.7932, 0.4555, -0.6509, 0.6073, 2.021e-05, -0.6272, 0.7788, 0.4702, -0.87, 0.1481, 0.4556, -0.6509, 0.6073, 0.4702, -0.87, 0.1481, -0.7646, -0.1435, 0.6283, -0.7646, -0.1435, 0.6283, -0.9958, -0.05688, 0.07205, 0.4556, -0.6509, 0.6073, 0.4702, -0.87, 0.1481, -0.4871, 0.3779, 0.7874, -0.7646, -0.1435, 0.6283, 0.4556, -0.6509, 0.6073, -0.9958, -0.05688, 0.07205, -0.9096, -0.3943, 0.1309, -0.9958, -0.05688, 0.07205, -0.7968, -0.277, -0.537, -0.9096, -0.3943, 0.1309, -0.7893, 0.09409, -0.6068, -0.7968, -0.277, -0.537, -0.9958, -0.05688, 0.07205, -0.5478, 0.8365, 0.01211, -0.7893, 0.09409, -0.6068, -0.9958, -0.05688, 0.07205, -0.6332, 0.2353, 0.7374, -0.5478, 0.8365, 0.01211, -0.9958, -0.05688, 0.07205, -0.5147, -0.578, 0.6333, -0.6332, 0.2353, 0.7374, -0.9958, -0.05688, 0.07205, -0.1201, 0.5384, 0.8341, -0.6332, 0.2353, 0.7374, -0.5147, -0.578, 0.6333, -0.1201, 0.5384, 0.8341, -0.5478, 0.8365, 0.01212, -0.6332, 0.2353, 0.7374, -0.5478, 0.8365, 0.01212, -0.1201, 0.5384, 0.8341, -0.07231, 0.9839, 0.1635, -0.7893, 0.09409, -0.6068, -0.2972, 0.4581, -0.8378, -0.7968, -0.277, -0.537, -0.7893, 0.09409, -0.6068, -0.5478, 0.8365, 0.01214, -0.2972, 0.4581, -0.8378, -0.2972, 0.4581, -0.8378, -0.5478, 0.8365, 0.01214, -0.07232, 0.9839, 0.1635, 1.639e-05, 0.2759, 0.9612, -0.4871, 0.3779, 0.7874, -0.02414, -0.9062, 0.4221, 0.4702, -0.87, 0.1481, -0.02414, -0.9062, 0.4221, -0.4871, 0.3779, 0.7874, 0.4702, -0.87, 0.1481, -5.376e-05, -0.6273, 0.7788, -0.02414, -0.9062, 0.4221, 1.639e-05, 0.2759, 0.9612, -0.02414, -0.9062, 0.4221, -0.0002178, -0.9998, 0.02155, 4.116e-05, -0.6272, 0.7788, 0.02407, -0.9062, 0.4221, -3.394e-05, -0.9998, 0.0215, -1.492e-05, 0.8159, 0.5781, -0.4871, 0.3779, 0.7874, 1.639e-05, 0.2759, 0.9612, -0.4871, 0.3779, 0.7873, 1.695e-05, 0.8159, 0.5782, -0.6761, 0.73, 0.09992, -0.6761, 0.73, 0.09991, 2.652e-06, 0.8159, 0.5782, 8.997e-07, 0.9995, 0.0314, -0.6426, 0.4274, -0.6359, -0.6761, 0.73, 0.0999, -9.153e-06, 0.8546, -0.5192, 2.718e-05, 0.9995, 0.03131, 7.834e-06, 0.8546, -0.5193, -0.6761, 0.73, 0.09989, 0.6761, 0.73, 0.0999, 7.838e-06, 0.9995, 0.03137, -1.163e-05, 0.8159, 0.5781, 0.6426, 0.4274, -0.6359, 3.483e-06, 0.8547, -0.5192, 0.6761, 0.73, 0.0999, 0.3996, -0.03715, -0.9159, 4.055e-05, -0.2569, -0.9664, -0.3996, -0.03713, -0.9159, -0.3996, -0.03713, -0.9159, 2.512e-05, 0.266, -0.964, 0.3996, -0.03715, -0.9159, 0.6761, 0.73, 0.09989, -8.97e-06, 0.8546, -0.5193, -1.908e-05, 0.9995, 0.03134, 0.6761, 0.73, 0.09992, -1.656e-05, 0.8159, 0.5782, 0.4871, 0.3779, 0.7874, 0.9065, -0.3971, 0.1436, -0.4972, -0.6749, 0.5453, -0.1799, -0.5313, 0.8279, -0.9096, -0.3942, 0.1309, 0.2254, -0.5658, 0.7931, 0.4555, -0.6509, 0.6073, 0.7692, 0.2921, 0.5683, 0.5471, -0.8232, 0.1519, 0.5282, -0.7968, -0.2934, 0.7692, 0.2921, 0.5683, 0.5835, 0.005582, 0.8121, 0.5471, -0.8232, 0.1519, 0.5835, 0.005582, 0.8121, 0.7692, 0.2921, 0.5683, 0.6481, 0.2996, 0.7001, 0.1377, 0.9306, -0.3391, 0.6481, 0.2996, 0.7001, 0.7692, 0.2921, 0.5683, 0.2806, 0.2043, 0.9378, 0.5835, 0.005582, 0.8121, 0.6481, 0.2996, 0.7001, 0.1778, 0.1639, 0.9703, 0.5835, 0.005582, 0.8121, 0.2806, 0.2043, 0.9378, 0.5414, -0.6731, 0.5038, 0.5835, 0.005582, 0.8121, 0.1778, 0.1639, 0.9703, 0.5414, -0.6731, 0.5038, 0.5471, -0.8232, 0.1519, 0.5835, 0.005582, 0.8121, 0.1778, 0.1639, 0.9703, 0.2806, 0.2043, 0.9378, 0.01786, 0.1497, 0.9886, 0.1377, 0.9306, -0.339, 0.7692, 0.2921, 0.5683, 0.5283, -0.7968, -0.2934, 0.5282, -0.7968, -0.2934, 0.5471, -0.8232, 0.1519, 0.3079, -0.8767, -0.3696, 0.5471, -0.8232, 0.1519, 0.5415, -0.6731, 0.5037, 0.3079, -0.8767, -0.3696, 0.3079, -0.8767, -0.3696, 0.1377, 0.9306, -0.3391, 0.5282, -0.7968, -0.2934, 0.5691, 0.08081, 0.8183, -0.991, -0.1335, -0.008191, 0.4884, 0.03376, 0.872, 0.5475, 0.1135, -0.8291, -0.991, -0.1335, -0.008191, 0.5691, 0.08081, 0.8183, 0.6066, 0.07787, -0.7912, -0.991, -0.1335, -0.008191, 0.5475, 0.1135, -0.8291, 0.9966, 0.081, 0.0127, 0.5691, 0.08081, 0.8183, 0.4884, 0.03376, 0.872, 0.9983, 0.04037, 0.04229, 0.9966, 0.081, 0.0127, 0.4884, 0.03376, 0.872, 0.5475, 0.1135, -0.8291, 0.9966, 0.081, 0.0127, 0.9983, 0.04037, 0.04229, 0.6066, 0.07787, -0.7912, 0.5475, 0.1135, -0.8291, 0.9983, 0.04037, 0.04229, 0.4884, 0.03376, 0.872, -0.991, -0.1335, -0.008191, 0.9983, 0.04037, 0.04229, 0.9983, 0.04037, 0.04229, -0.991, -0.1335, -0.008191, 0.6066, 0.07787, -0.7912, -0.5471, -0.8231, 0.1519, -0.7692, 0.2921, 0.5683, -0.5282, -0.7968, -0.2934, -0.5835, 0.005582, 0.8121, -0.7692, 0.2921, 0.5683, -0.5471, -0.8232, 0.1519, -0.7692, 0.2921, 0.5683, -0.5835, 0.005582, 0.8121, -0.6482, 0.2996, 0.7001, -0.6482, 0.2996, 0.7001, -0.1377, 0.9306, -0.3391, -0.7692, 0.2921, 0.5683, -0.5835, 0.005582, 0.8121, -0.2806, 0.2043, 0.9378, -0.6482, 0.2996, 0.7001, -0.5835, 0.005582, 0.8121, -0.1778, 0.1639, 0.9703, -0.2806, 0.2043, 0.9378, -0.5835, 0.005582, 0.8121, -0.5414, -0.6731, 0.5038, -0.1778, 0.1639, 0.9703, -0.5471, -0.8232, 0.1519, -0.5414, -0.6731, 0.5038, -0.5835, 0.005582, 0.8121, -0.2806, 0.2043, 0.9378, -0.1778, 0.1639, 0.9703, -0.01786, 0.1497, 0.9886, -0.7692, 0.2921, 0.5683, -0.1376, 0.9307, -0.339, -0.5283, -0.7968, -0.2934, -0.5471, -0.8232, 0.1519, -0.5283, -0.7968, -0.2934, -0.3079, -0.8767, -0.3696, -0.5414, -0.6731, 0.5038, -0.5471, -0.8232, 0.1519, -0.3079, -0.8767, -0.3696, -0.1377, 0.9306, -0.3391, -0.3079, -0.8767, -0.3696, -0.5283, -0.7968, -0.2934, -0.966, 0.03148, -0.2564, -0.9772, 0.2094, 0.036, -0.3729, 0.5113, -0.7743, -0.9664, 0.01976, 0.2563, -0.9772, 0.2094, 0.036, -0.966, 0.03148, -0.2564, -0.304, 0.398, 0.8656, -0.9772, 0.2094, 0.036, -0.9664, 0.01976, 0.2563, 0.9962, -0.08686, -0.002622, -0.966, 0.03148, -0.2564, -0.3729, 0.5113, -0.7743, 0.9813, 0.1845, 0.05563, 0.9962, -0.08686, -0.002622, -0.3729, 0.5113, -0.7743, -0.9664, 0.01976, 0.2563, 0.9962, -0.08686, -0.002622, 0.9813, 0.1845, 0.05563, -0.304, 0.398, 0.8656, -0.9664, 0.01976, 0.2563, 0.9813, 0.1845, 0.05563, -0.3729, 0.5113, -0.7743, -0.9772, 0.2094, 0.036, 0.9813, 0.1845, 0.05563, 0.9813, 0.1845, 0.05563, -0.9772, 0.2094, 0.036, -0.304, 0.398, 0.8656, -9.669e-08, -0.19, -0.9818, 1.11e-05, 0.9997, 0.02264, 0.9996, -0.005469, -0.0286, -0.9996, -0.00553, -0.02859, 1.11e-05, 0.9997, 0.02264, -9.669e-08, -0.19, -0.9818, 0.0, 0.19, 0.9818, 1.11e-05, 0.9997, 0.02264, -0.9996, -0.00553, -0.02859, 0.0, 0.19, 0.9818, 0.9996, -0.005469, -0.0286, 1.11e-05, 0.9997, 0.02264, -9.669e-08, -0.19, -0.9818, 0.9996, -0.005469, -0.0286, -1.639e-05, -0.9192, 0.3939, -0.9996, -0.00553, -0.02859, -9.669e-08, -0.19, -0.9818, -1.639e-05, -0.9192, 0.3939, 0.0, 0.19, 0.9818, -0.9996, -0.00553, -0.02859, -1.639e-05, -0.9192, 0.3939, 0.9996, -0.005469, -0.0286, 0.0, 0.19, 0.9818, -1.639e-05, -0.9192, 0.3939, 0.0, -0.1955, -0.9807, 0.0, 0.9807, -0.1955, 1.0, -1.29e-07, -2.581e-07, -1.0, -1.29e-07, -2.581e-07, 0.0, 0.9807, -0.1955, 0.0, -0.1955, -0.9807, -1.462e-08, 0.1955, 0.9807, 0.0, 0.9807, -0.1955, -1.0, -1.29e-07, -2.581e-07, -1.462e-08, 0.1955, 0.9807, 1.0, -1.29e-07, -2.581e-07, 0.0, 0.9807, -0.1955, 0.0, -0.1955, -0.9807, 1.0, -1.29e-07, -2.581e-07, 2.859e-08, -0.9807, 0.1955, -1.0, -1.29e-07, -2.581e-07, 0.0, -0.1955, -0.9807, 2.859e-08, -0.9807, 0.1955, -1.462e-08, 0.1955, 0.9807, -1.0, -1.29e-07, -2.581e-07, 2.859e-08, -0.9807, 0.1955, 1.0, -1.29e-07, -2.581e-07, -1.462e-08, 0.1955, 0.9807, 2.859e-08, -0.9807, 0.1955, 0.8015, -0.08436, 0.592, 0.4748, -0.8292, 0.295, 0.824, -0.5548, 0.1148, 0.5832, 0.1645, 0.7955, 0.4748, -0.8292, 0.295, 0.8015, -0.08436, 0.592, 0.8015, -0.08436, 0.592, 0.824, -0.5548, 0.1148, 0.9805, -0.1629, 0.1096, -0.4748, -0.8292, 0.295, -0.8015, -0.08435, 0.592, -0.824, -0.5548, 0.1148, -0.4748, -0.8292, 0.295, -0.5832, 0.1645, 0.7955, -0.8015, -0.08435, 0.592, -0.8015, -0.08435, 0.592, -0.9805, -0.1629, 0.1096, -0.824, -0.5548, 0.1148])] * 3)])
me_cube = bpy.data.meshes.new('Cube')
me_cube.from_pydata([(1.0, 1.0, 1.0), (1.0, 1.0, -1.0), (1.0, -1.0, 1.0), (1.0, -1.0, -1.0), (-1.0, 1.0, 1.0), (-1.0, 1.0, -1.0), (-1.0, -1.0, 1.0), (-1.0, -1.0, -1.0)], [], [(0, 4, 6, 2), (3, 2, 6, 7), (7, 6, 4, 5), (5, 1, 3, 7), (1, 0, 2, 3), (5, 4, 0, 1)])
_uv = me_cube.uv_layers.new(name='UVMap')
_uv.uv.foreach_set('vector', [0.625, 0.5, 0.875, 0.5, 0.875, 0.75, 0.625, 0.75, 0.375, 0.75, 0.625, 0.75, 0.625, 1.0, 0.375, 1.0, 0.375, 0.0, 0.625, 0.0, 0.625, 0.25, 0.375, 0.25, 0.125, 0.5, 0.375, 0.5, 0.375, 0.75, 0.125, 0.75, 0.375, 0.5, 0.625, 0.5, 0.625, 0.75, 0.375, 0.75, 0.375, 0.25, 0.625, 0.25, 0.625, 0.5, 0.375, 0.5])
me_cube.materials.append(mat_material)
me_cube.use_mirror_vertex_groups = False
me_cube.update()
arm_armature_001 = bpy.data.armatures.new('Armature.001')  # bones are not reproduced

# ---- objects
ob_676_14 = bpy.data.objects.new('676_14', arm_armature_001)
ob_merged = bpy.data.objects.new('merged', me_merged_001)
ob_cube = bpy.data.objects.new('Cube', me_cube)
ob_light = bpy.data.objects.new('Light', light_light)
ob_camera = bpy.data.objects.new('Camera', cam_camera)

# ---- transforms, parenting, visibility, modifiers, constraints
ob_676_14.location = (0.0, 0.0, 0.0)
ob_676_14.rotation_euler = (1.571, -0.0, 0.0)
ob_merged.parent = ob_676_14
ob_merged.location = (0.0, 0.0, 0.0)
ob_merged.color = (0.8, 0.8, 0.8, 1.0)
_vg = ob_merged.vertex_groups.new(name='BODY')
for _i, _w in zip([1, 2, 3, 4, 5, 6, 7, 8, 9, 10, 12, 13, 14, 16, 17, 18, 20, 21, 22, 23, 24, 25, 26, 27, 28, 30, 31, 32, 33, 34, 35, 36, 38, 39, 40, 42, 43, 45, 46, 47, 48, 49, 50, 51, 52, 53, 54, 55, 56, 57, 58, 59, 60, 61, 62, 63, 64, 65, 66, 67, 68, 69, 70, 71, 72, 73, 74, 75, 76, 77, 78, 79, 80, 81, 82, 83, 84, 85, 86, 88, 89, 90, 91, 92, 94, 95, 96, 97, 98, 99, 101, 103, 104, 105, 106, 107, 108, 109, 110, 111, 113, 114, 116, 117, 119, 120, 121, 122, 123], [0.8, 0.8, 0.5, 1.0, 1.0, 1.0, 1.0, 1.0, 1.0, 0.8, 0.8, 0.8, 0.8, 0.8, 0.5, 0.8, 0.5, 0.8, 0.8, 0.8, 0.8, 1.0, 1.0, 0.8, 0.5, 1.0, 1.0, 1.0, 1.0, 1.0, 1.0, 0.8, 1.0, 1.0, 1.0, 1.0, 1.0, 1.0, 1.0, 1.0, 1.0, 1.0, 1.0, 1.0, 0.8, 1.0, 1.0, 0.8, 1.0, 1.0, 1.0, 0.8, 1.0, 1.0, 1.0, 1.0, 1.0, 1.0, 1.0, 1.0, 1.0, 0.8, 1.0, 0.8, 1.0, 1.0, 1.0, 1.0, 0.8, 1.0, 1.0, 1.0, 1.0, 1.0, 1.0, 1.0, 0.5, 0.8, 0.8, 1.0, 1.0, 1.0, 0.8, 0.8, 0.8, 1.0, 1.0, 0.8, 0.8, 0.8, 0.8, 0.8, 0.8, 1.0, 1.0, 1.0, 1.0, 1.0, 0.8, 0.8, 0.8, 1.0, 0.5, 0.8, 0.8, 1.0, 0.8, 1.0, 1.0]): _vg.add([_i], _w, 'REPLACE')
_vg = ob_merged.vertex_groups.new(name='ARM')
for _i, _w in zip([0, 1, 2, 3, 10, 11, 14, 15, 16, 17, 18, 19, 20, 21, 23, 27, 28, 29, 36, 37, 52, 55, 59, 69, 71, 76], [1.0, 0.2, 0.2, 0.5, 0.2, 1.0, 0.2, 1.0, 0.2, 0.5, 0.2, 1.0, 0.5, 0.2, 0.2, 0.2, 0.5, 1.0, 0.2, 1.0, 0.2, 0.2, 0.2, 0.2, 0.2, 0.2]): _vg.add([_i], _w, 'REPLACE')
_vg = ob_merged.vertex_groups.new(name='HEAD')
for _i, _w in zip([124, 125, 126, 127, 128, 129, 130, 131, 132, 133, 134, 135, 136, 137, 138, 139, 140, 141, 142, 143, 144, 145, 146, 147, 148, 149, 150, 151, 152, 153, 154, 155, 156, 157, 158, 159, 160, 161, 162, 163, 164, 165, 166, 167, 168, 169, 170, 171, 172, 173, 174, 175, 176, 177, 178, 179, 180, 181, 182, 183, 184, 185, 186, 187, 188, 189, 190, 191, 192, 193, 194, 195, 196, 197, 198, 199, 200, 201, 202, 203, 204, 205, 206, 207, 208, 209, 210, 211, 212, 213, 214, 215, 216, 217, 218, 219, 220, 221, 222, 223, 224, 225, 226, 227, 228, 229, 230, 231, 232, 233, 234, 235, 236, 237, 238, 239, 240, 241, 242, 243, 244, 245, 246, 247, 248, 249, 250, 251, 252, 253, 254, 255, 256, 257, 258, 259, 260, 261, 262, 263, 264, 265, 266, 267, 268, 269, 270, 271, 272, 273, 274, 275, 276, 277, 278, 279, 280, 281, 282, 283, 284, 285, 286, 287, 288, 289, 290, 291, 292, 293, 294, 295, 296, 297, 298, 299, 300, 301, 302, 303, 304, 305, 306, 307, 308, 309, 310, 311, 312, 313, 314, 315, 316, 317, 318, 319, 320, 321, 322, 323, 324, 325, 326, 327, 328, 329, 336, 337, 338, 339, 340, 341, 342, 343, 344, 345], [1.0, 1.0, 1.0, 1.0, 1.0, 1.0, 1.0, 1.0, 1.0, 1.0, 1.0, 1.0, 1.0, 1.0, 1.0, 1.0, 1.0, 1.0, 1.0, 1.0, 1.0, 1.0, 1.0, 1.0, 1.0, 1.0, 1.0, 1.0, 1.0, 1.0, 1.0, 1.0, 1.0, 1.0, 1.0, 1.0, 1.0, 1.0, 1.0, 1.0, 1.0, 1.0, 1.0, 1.0, 1.0, 1.0, 1.0, 1.0, 1.0, 1.0, 1.0, 1.0, 1.0, 1.0, 1.0, 1.0, 1.0, 1.0, 1.0, 1.0, 1.0, 1.0, 1.0, 1.0, 1.0, 1.0, 1.0, 1.0, 1.0, 1.0, 1.0, 1.0, 1.0, 1.0, 1.0, 1.0, 1.0, 1.0, 1.0, 1.0, 1.0, 1.0, 1.0, 1.0, 1.0, 1.0, 1.0, 1.0, 1.0, 1.0, 1.0, 1.0, 1.0, 1.0, 1.0, 1.0, 1.0, 1.0, 1.0, 1.0, 1.0, 1.0, 1.0, 1.0, 1.0, 1.0, 1.0, 1.0, 1.0, 1.0, 1.0, 1.0, 1.0, 1.0, 1.0, 1.0, 1.0, 1.0, 1.0, 1.0, 1.0, 1.0, 1.0, 1.0, 1.0, 1.0, 1.0, 1.0, 1.0, 1.0, 1.0, 1.0, 1.0, 1.0, 1.0, 1.0, 1.0, 1.0, 1.0, 1.0, 1.0, 1.0, 1.0, 1.0, 1.0, 1.0, 1.0, 1.0, 1.0, 1.0, 1.0, 1.0, 1.0, 1.0, 1.0, 1.0, 1.0, 1.0, 1.0, 1.0, 1.0, 1.0, 1.0, 1.0, 1.0, 1.0, 1.0, 1.0, 0.8, 0.8, 1.0, 1.0, 0.8, 1.0, 0.8, 1.0, 1.0, 1.0, 1.0, 1.0, 1.0, 1.0, 1.0, 1.0, 1.0, 1.0, 1.0, 1.0, 1.0, 1.0, 1.0, 1.0, 1.0, 0.5924, 0.626, 0.5, 0.5, 0.5893, 0.5, 0.581, 1.0, 1.0, 1.0, 1.0, 1.0, 1.0, 1.0, 1.0, 1.0, 1.0, 1.0, 1.0, 1.0, 1.0, 1.0, 1.0]): _vg.add([_i], _w, 'REPLACE')
_vg = ob_merged.vertex_groups.new(name='EAR')
for _i, _w in zip([292, 293, 296, 298, 317, 318, 319, 320, 321, 322, 323], [0.2, 0.2, 0.2, 0.2, 0.4076, 0.374, 0.5, 0.5, 0.4107, 0.5, 0.419]): _vg.add([_i], _w, 'REPLACE')
_vg = ob_merged.vertex_groups.new(name='LEG')
for _i, _w in zip([12, 13, 22, 24, 84, 85, 86, 87, 91, 92, 93, 94, 97, 98, 99, 100, 101, 102, 103, 104, 110, 111, 112, 113, 115, 116, 117, 118, 119, 121], [0.2, 0.2, 0.2, 0.2, 0.5, 0.2, 0.2, 1.0, 0.2, 0.2, 1.0, 0.2, 0.2, 0.2, 0.2, 1.0, 0.2, 1.0, 0.2, 0.2, 0.2, 0.2, 1.0, 0.2, 1.0, 0.5, 0.2, 1.0, 0.2, 0.2]): _vg.add([_i], _w, 'REPLACE')
_vg = ob_merged.vertex_groups.new(name='TAIL')
_vg.add([41, 44, 330, 331, 332, 333, 334, 335], 1.0, 'REPLACE')
_m = ob_merged.modifiers.new('Armature', 'ARMATURE')
_m.object = ob_676_14
ob_cube.location = (0.0, 0.0, 0.0)
ob_cube.lock_rotations_4d = False
ob_cube.empty_display_type = 'ARROWS'
ob_cube.lineart.crease_threshold = 0.0
ob_light.location = (4.076, 1.005, 5.904)
ob_light.rotation_euler = (0.6503, 0.05522, 1.866)
ob_light.lock_rotations_4d = False
ob_light.empty_display_type = 'ARROWS'
ob_light.color = (0.0, 0.0, 0.0, 0.0)
ob_light.lineart.crease_threshold = 0.0
ob_camera.location = (7.359, -6.926, 4.958)
ob_camera.rotation_euler = (1.109, 0.0, 0.8149)
ob_camera.lock_rotations_4d = False
ob_camera.empty_display_type = 'ARROWS'
ob_camera.color = (0.0, 0.0, 0.0, 0.0)
ob_camera.display_type = 'WIRE'
ob_camera.lineart.crease_threshold = 0.0

# ---- collection membership
scene.collection.objects.link(ob_676_14)
scene.collection.objects.link(ob_merged)
col_collection.objects.link(ob_cube)
col_collection.objects.link(ob_light)
col_collection.objects.link(ob_camera)
def _layer_coll(name, lc=None):
    lc = lc or bpy.context.view_layer.layer_collection
    for c in lc.children:
        if c.name == name: return c
        r = _layer_coll(name, c)
        if r: return r
_layer_coll('Collection').exclude = True

# ---- scene / render settings (as saved in the file)
scene.camera = ob_camera
scene.frame_start = 1; scene.frame_end = 250; scene.frame_set(1)
scene.render.engine = 'BLENDER_EEVEE_NEXT'
scene.render.fps = 25
scene.cycles.sampling_pattern = 'TABULATED_SOBOL'
scene.view_settings.view_transform = 'Filmic'
bpy.context.view_layer.update()
